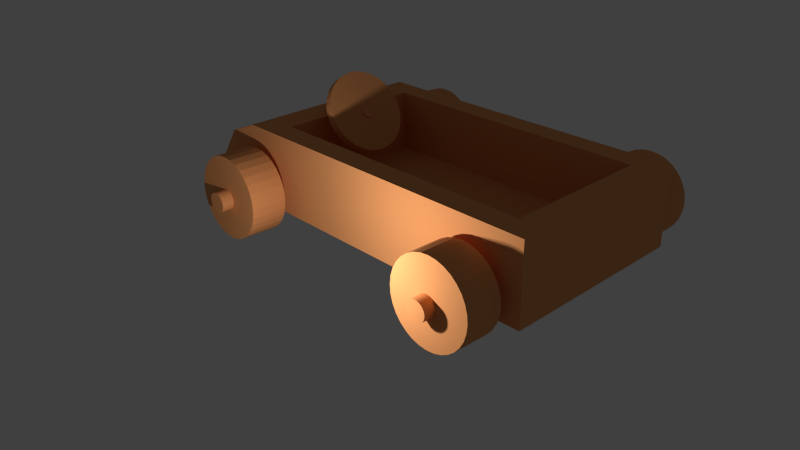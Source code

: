 # Source: car.blend  (saved by Blender 2.75.0; exported with 4.5.12 LTS)
import bpy
from mathutils import Matrix  # noqa: F401  (used for matrix-valued properties, if any)

bpy.ops.wm.read_factory_settings(use_empty=True)
scene = bpy.context.scene
scene.name = 'Scene'

# ---- collections
col_collection_1 = bpy.data.collections.new('Collection 1'); scene.collection.children.link(col_collection_1)

# ---- materials (node trees are filled in below, after node groups)
mat_un_toooon = bpy.data.materials.new('Un toooon!')
mat_un_toooon.alpha_threshold = 0.0
mat_un_toooon.use_transparent_shadow = False
mat_un_toooon.diffuse_color = (0.8, 0.3292, 0.1207, 1.0)
mat_un_toooon.specular_color = (1.0, 0.8447, 0.1017)
mat_un_toooon.roughness = 0.5
mat_un_toooon.specular_intensity = 0.0
mat_un_toooon.line_color = (0.0, 0.0, 0.0, 1.0)

# ---- material node trees

# ---- world
world_world = bpy.data.worlds.new('World'); scene.world = world_world
world_world.color = (0.05088, 0.05088, 0.05088)
world_world.use_sun_shadow = False
world_world.sun_shadow_jitter_overblur = 0.0
world_world.cycles.sampling_method = 'MANUAL'
world_world.cycles.sample_map_resolution = 256

# ---- cameras
cam_camera = bpy.data.cameras.new('Camera')
cam_camera.clip_end = 100.0
cam_camera.lens = 35.0
cam_camera.sensor_width = 32.0
cam_camera.sensor_height = 18.0
cam_camera.ortho_scale = 7.314
cam_camera.dof.focus_distance = 0.0
cam_camera.dof.aperture_fstop = 128.0

# ---- lights
light_lamp = bpy.data.lights.new('Lamp', 'POINT')
light_lamp.transmission_factor = 0.0
light_lamp.cutoff_distance = 30.0
light_lamp.energy = 422.0
light_lamp.shadow_buffer_clip_start = 1.001
light_lamp.shadow_soft_size = 0.1
light_lamp.shadow_maximum_resolution = 0.006
light_lamp.use_absolute_resolution = True
light_lamp.cycles.use_multiple_importance_sampling = False

# ---- meshes
me_cylinder_004 = bpy.data.meshes.new('Cylinder.004')
me_cylinder_004.from_pydata([(-5.921, 1.612, 3.347), (-6.802, 0.9952, 3.333), (-5.919, 1.608, 3.38), (-6.8, 0.9918, 3.366), (-5.913, 1.6, 3.412), (-6.794, 0.983, 3.398), (-5.904, 1.586, 3.441), (-6.785, 0.9694, 3.427), (-5.892, 1.568, 3.467), (-6.773, 0.9514, 3.453), (-5.877, 1.546, 3.488), (-6.758, 0.9297, 3.474), (-5.86, 1.522, 3.503), (-6.741, 0.9051, 3.489), (-5.842, 1.495, 3.512), (-6.723, 0.8785, 3.498), (-5.823, 1.468, 3.515), (-6.703, 0.8511, 3.501), (-5.803, 1.441, 3.511), (-6.684, 0.8238, 3.497), (-5.785, 1.414, 3.501), (-6.666, 0.7978, 3.487), (-5.768, 1.391, 3.484), (-6.649, 0.7739, 3.47), (-5.753, 1.37, 3.463), (-6.634, 0.7531, 3.448), (-5.741, 1.353, 3.436), (-6.622, 0.7363, 3.422), (-5.732, 1.341, 3.406), (-6.613, 0.724, 3.392), (-5.726, 1.333, 3.374), (-6.607, 0.7168, 3.36), (-5.724, 1.332, 3.341), (-6.605, 0.7148, 3.326), (-5.726, 1.335, 3.307), (-6.607, 0.7183, 3.293), (-5.732, 1.344, 3.275), (-6.613, 0.727, 3.261), (-5.741, 1.357, 3.246), (-6.622, 0.7406, 3.232), (-5.753, 1.375, 3.22), (-6.634, 0.7587, 3.206), (-5.768, 1.397, 3.2), (-6.649, 0.7804, 3.186), (-5.785, 1.422, 3.184), (-6.666, 0.805, 3.17), (-5.803, 1.448, 3.175), (-6.684, 0.8315, 3.161), (-5.823, 1.476, 3.173), (-6.703, 0.8589, 3.159), (-5.842, 1.503, 3.177), (-6.723, 0.8862, 3.162), (-5.86, 1.529, 3.187), (-6.741, 0.9123, 3.173), (-5.877, 1.553, 3.203), (-6.758, 0.9362, 3.189), (-5.892, 1.574, 3.225), (-6.773, 0.9569, 3.211), (-5.904, 1.59, 3.251), (-6.785, 0.9738, 3.237), (-5.913, 1.603, 3.281), (-6.794, 0.986, 3.267), (-5.919, 1.61, 3.313), (-6.8, 0.9933, 3.299), (-6.454, 2.343, 3.384), (-6.62, 2.232, 3.381), (-6.442, 2.321, 3.587), (-6.609, 2.21, 3.585), (-6.409, 2.267, 3.783), (-6.576, 2.156, 3.78), (-6.356, 2.183, 3.962), (-6.522, 2.072, 3.959), (-6.284, 2.071, 4.118), (-6.45, 1.96, 4.115), (-6.196, 1.936, 4.245), (-6.362, 1.825, 4.242), (-6.095, 1.784, 4.338), (-6.262, 1.673, 4.335), (-5.987, 1.619, 4.394), (-6.153, 1.508, 4.391), (-5.873, 1.449, 4.41), (-6.04, 1.338, 4.407), (-5.76, 1.28, 4.386), (-5.926, 1.169, 4.383), (-5.651, 1.118, 4.323), (-5.818, 1.007, 4.32), (-5.551, 0.9696, 4.223), (-5.717, 0.8588, 4.22), (-5.463, 0.8408, 4.09), (-5.629, 0.73, 4.087), (-5.391, 0.7362, 3.929), (-5.557, 0.6254, 3.926), (-5.337, 0.6599, 3.746), (-5.504, 0.5492, 3.743), (-5.304, 0.6149, 3.549), (-5.471, 0.5041, 3.546), (-5.293, 0.6028, 3.344), (-5.459, 0.4921, 3.342), (-5.304, 0.6242, 3.14), (-5.471, 0.5135, 3.138), (-5.337, 0.6782, 2.945), (-5.504, 0.5674, 2.943), (-5.391, 0.7627, 2.766), (-5.557, 0.6519, 2.764), (-5.463, 0.8745, 2.61), (-5.629, 0.7637, 2.608), (-5.551, 1.009, 2.483), (-5.717, 0.8985, 2.481), (-5.651, 1.162, 2.39), (-5.818, 1.051, 2.387), (-5.76, 1.326, 2.334), (-5.926, 1.216, 2.332), (-5.873, 1.497, 2.318), (-6.04, 1.386, 2.315), (-5.987, 1.666, 2.342), (-6.153, 1.555, 2.339), (-6.095, 1.828, 2.405), (-6.262, 1.717, 2.403), (-6.196, 1.976, 2.505), (-6.362, 1.865, 2.503), (-6.284, 2.105, 2.638), (-6.45, 1.994, 2.636), (-6.356, 2.209, 2.799), (-6.522, 2.099, 2.797), (-6.409, 2.286, 2.982), (-6.576, 2.175, 2.979), (-6.442, 2.331, 3.179), (-6.609, 2.22, 3.177), (-6.798, 1.046, -0.4651), (-6.798, 1.046, 0.4651), (-6.594, 1.026, -0.4651), (-6.594, 1.026, 0.4651), (-6.398, 0.9664, -0.4651), (-6.398, 0.9664, 0.4651), (-6.217, 0.8697, -0.4651), (-6.217, 0.8697, 0.4651), (-6.058, 0.7397, -0.4651), (-6.058, 0.7397, 0.4651), (-5.928, 0.5811, -0.4651), (-5.928, 0.5811, 0.4651), (-5.832, 0.4003, -0.4651), (-5.832, 0.4003, 0.4651), (-5.772, 0.2041, -0.4651), (-5.772, 0.2041, 0.4651), (-5.752, -5.254e-08, -0.4651), (-5.752, -3.89e-08, 0.4651), (-5.772, -0.2041, -0.4651), (-5.772, -0.2041, 0.4651), (-5.832, -0.4003, -0.4651), (-5.832, -0.4003, 0.4651), (-5.928, -0.5811, -0.4651), (-5.928, -0.5811, 0.4651), (-6.058, -0.7397, -0.4651), (-6.058, -0.7397, 0.4651), (-6.217, -0.8697, -0.4651), (-6.217, -0.8697, 0.4651), (-6.398, -0.9664, -0.4651), (-6.398, -0.9664, 0.4651), (-6.594, -1.026, -0.4651), (-6.594, -1.026, 0.4651), (-6.798, -1.046, -0.4651), (-6.798, -1.046, 0.4651), (-7.002, -1.026, -0.4651), (-7.002, -1.026, 0.4651), (-7.199, -0.9664, -0.4651), (-7.199, -0.9664, 0.4651), (-7.38, -0.8697, -0.4651), (-7.38, -0.8697, 0.4651), (-7.538, -0.7397, -0.4651), (-7.538, -0.7397, 0.4651), (-7.668, -0.5811, -0.4651), (-7.668, -0.5811, 0.4651), (-7.765, -0.4003, -0.4651), (-7.765, -0.4003, 0.4651), (-7.824, -0.2041, -0.4651), (-7.824, -0.2041, 0.4651), (-7.845, 8.785e-07, -0.4651), (-7.845, 8.922e-07, 0.4651), (-7.824, 0.2041, -0.4651), (-7.824, 0.2041, 0.4651), (-7.765, 0.4003, -0.4651), (-7.765, 0.4003, 0.4651), (-7.668, 0.5811, -0.4651), (-7.668, 0.5811, 0.4651), (-7.538, 0.7397, -0.4651), (-7.538, 0.7397, 0.4651), (-7.38, 0.8697, -0.4651), (-7.38, 0.8697, 0.4651), (-7.199, 0.9664, -0.4651), (-7.199, 0.9664, 0.4651), (-7.002, 1.026, -0.4651), (-7.002, 1.026, 0.4651), (-6.818, 0.2379, -0.7482), (-6.818, 0.2025, 0.8038), (-6.769, 0.2331, -0.7483), (-6.769, 0.1977, 0.8036), (-6.721, 0.2186, -0.7486), (-6.721, 0.1832, 0.8033), (-6.678, 0.1952, -0.7491), (-6.678, 0.1598, 0.8028), (-6.639, 0.1637, -0.7498), (-6.639, 0.1283, 0.8021), (-6.608, 0.1253, -0.7507), (-6.608, 0.0899, 0.8012), (-6.584, 0.0815, -0.7517), (-6.584, 0.04609, 0.8002), (-6.57, 0.03396, -0.7528), (-6.57, -0.00145, 0.7991), (-6.565, -0.01548, -0.7539), (-6.565, -0.05089, 0.798), (-6.57, -0.06492, -0.7551), (-6.57, -0.1003, 0.7968), (-6.584, -0.1125, -0.7561), (-6.584, -0.1479, 0.7958), (-6.608, -0.1563, -0.7571), (-6.608, -0.1917, 0.7948), (-6.639, -0.1947, -0.758), (-6.639, -0.2301, 0.7939), (-6.678, -0.2262, -0.7587), (-6.678, -0.2616, 0.7932), (-6.721, -0.2496, -0.7593), (-6.721, -0.285, 0.7926), (-6.769, -0.264, -0.7596), (-6.769, -0.2994, 0.7923), (-6.818, -0.2689, -0.7597), (-6.818, -0.3043, 0.7922), (-6.868, -0.264, -0.7596), (-6.868, -0.2994, 0.7923), (-6.915, -0.2496, -0.7593), (-6.915, -0.285, 0.7926), (-6.959, -0.2262, -0.7587), (-6.959, -0.2616, 0.7932), (-6.998, -0.1947, -0.758), (-6.998, -0.2301, 0.7939), (-7.029, -0.1563, -0.7571), (-7.029, -0.1917, 0.7948), (-7.053, -0.1125, -0.7561), (-7.053, -0.1479, 0.7958), (-7.067, -0.06492, -0.7551), (-7.067, -0.1003, 0.7968), (-7.072, -0.01548, -0.7539), (-7.072, -0.05089, 0.798), (-7.067, 0.03396, -0.7528), (-7.067, -0.00145, 0.7991), (-7.053, 0.0815, -0.7517), (-7.053, 0.04609, 0.8002), (-7.029, 0.1253, -0.7507), (-7.029, 0.0899, 0.8012), (-6.998, 0.1637, -0.7498), (-6.998, 0.1283, 0.8021), (-6.959, 0.1952, -0.7491), (-6.959, 0.1598, 0.8028), (-6.915, 0.2186, -0.7486), (-6.915, 0.1832, 0.8033), (-6.868, 0.2331, -0.7483), (-6.868, 0.1977, 0.8036), (-0.02015, 0.2379, -0.7482), (-0.02015, 0.2025, 0.8038), (0.02931, 0.2331, -0.7483), (0.02931, 0.1977, 0.8036), (0.07686, 0.2186, -0.7486), (0.07686, 0.1832, 0.8033), (0.1207, 0.1952, -0.7491), (0.1207, 0.1598, 0.8028), (0.1591, 0.1637, -0.7498), (0.1591, 0.1283, 0.8021), (0.1906, 0.1253, -0.7507), (0.1906, 0.0899, 0.8012), (0.214, 0.0815, -0.7517), (0.214, 0.04609, 0.8002), (0.2285, 0.03396, -0.7528), (0.2285, -0.00145, 0.7991), (0.2333, -0.01548, -0.7539), (0.2333, -0.05089, 0.798), (0.2285, -0.06492, -0.7551), (0.2285, -0.1003, 0.7968), (0.214, -0.1125, -0.7561), (0.214, -0.1479, 0.7958), (0.1906, -0.1563, -0.7571), (0.1906, -0.1917, 0.7948), (0.1591, -0.1947, -0.758), (0.1591, -0.2301, 0.7939), (0.1207, -0.2262, -0.7587), (0.1207, -0.2616, 0.7932), (0.07686, -0.2496, -0.7593), (0.07686, -0.285, 0.7926), (0.02931, -0.264, -0.7596), (0.02931, -0.2994, 0.7923), (-0.02015, -0.2689, -0.7597), (-0.02015, -0.3043, 0.7922), (-0.0696, -0.264, -0.7596), (-0.0696, -0.2994, 0.7923), (-0.1172, -0.2496, -0.7593), (-0.1172, -0.285, 0.7926), (-0.161, -0.2262, -0.7587), (-0.161, -0.2616, 0.7932), (-0.1994, -0.1947, -0.758), (-0.1994, -0.2301, 0.7939), (-0.2309, -0.1563, -0.7571), (-0.2309, -0.1917, 0.7948), (-0.2543, -0.1125, -0.7561), (-0.2543, -0.1479, 0.7958), (-0.2688, -0.06492, -0.7551), (-0.2688, -0.1003, 0.7968), (-0.2736, -0.01548, -0.7539), (-0.2736, -0.05089, 0.798), (-0.2688, 0.03396, -0.7528), (-0.2688, -0.00145, 0.7991), (-0.2543, 0.0815, -0.7517), (-0.2543, 0.04609, 0.8002), (-0.2309, 0.1253, -0.7507), (-0.2309, 0.0899, 0.8012), (-0.1994, 0.1637, -0.7498), (-0.1994, 0.1283, 0.8021), (-0.161, 0.1952, -0.7491), (-0.161, 0.1598, 0.8028), (-0.1172, 0.2186, -0.7486), (-0.1172, 0.1832, 0.8033), (-0.0696, 0.2331, -0.7483), (-0.0696, 0.1977, 0.8036), (0.0, 1.046, -0.4651), (0.0, 1.046, 0.4651), (0.2041, 1.026, -0.4651), (0.2041, 1.026, 0.4651), (0.4004, 0.9664, -0.4651), (0.4004, 0.9664, 0.4651), (0.5813, 0.8697, -0.4651), (0.5813, 0.8697, 0.4651), (0.7398, 0.7397, -0.4651), (0.7398, 0.7397, 0.4651), (0.8699, 0.5811, -0.4651), (0.8699, 0.5811, 0.4651), (0.9666, 0.4003, -0.4651), (0.9666, 0.4003, 0.4651), (1.026, 0.2041, -0.4651), (1.026, 0.2041, 0.4651), (1.046, 7.897e-08, -0.4651), (1.046, 7.897e-08, 0.4651), (1.026, -0.2041, -0.4651), (1.026, -0.2041, 0.4651), (0.9666, -0.4003, -0.4651), (0.9666, -0.4003, 0.4651), (0.8699, -0.5811, -0.4651), (0.8699, -0.5811, 0.4651), (0.7398, -0.7397, -0.4651), (0.7398, -0.7397, 0.4651), (0.5813, -0.8697, -0.4651), (0.5813, -0.8697, 0.4651), (0.4004, -0.9664, -0.4651), (0.4004, -0.9664, 0.4651), (0.2041, -1.026, -0.4651), (0.2041, -1.026, 0.4651), (-3.409e-07, -1.046, -0.4651), (-3.409e-07, -1.046, 0.4651), (-0.2041, -1.026, -0.4651), (-0.2041, -1.026, 0.4651), (-0.4004, -0.9664, -0.4651), (-0.4004, -0.9664, 0.4651), (-0.5813, -0.8697, -0.4651), (-0.5813, -0.8697, 0.4651), (-0.7398, -0.7397, -0.4651), (-0.7398, -0.7397, 0.4651), (-0.8699, -0.5811, -0.4651), (-0.8699, -0.5811, 0.4651), (-0.9666, -0.4003, -0.4651), (-0.9666, -0.4003, 0.4651), (-1.026, -0.2041, -0.4651), (-1.026, -0.2041, 0.4651), (-1.046, 1.01e-06, -0.4651), (-1.046, 1.01e-06, 0.4651), (-1.026, 0.2041, -0.4651), (-1.026, 0.2041, 0.4651), (-0.9666, 0.4003, -0.4651), (-0.9666, 0.4003, 0.4651), (-0.8699, 0.5811, -0.4651), (-0.8699, 0.5811, 0.4651), (-0.7398, 0.7397, -0.4651), (-0.7398, 0.7397, 0.4651), (-0.5813, 0.8697, -0.4651), (-0.5813, 0.8697, 0.4651), (-0.4004, 0.9664, -0.4651), (-0.4004, 0.9664, 0.4651), (-0.2041, 1.026, -0.4651), (-0.2041, 1.026, 0.4651), (2.19e-07, 0.8966, 6.084), (2.77e-07, 0.8966, 7.014), (0.2041, 0.8765, 6.084), (0.2041, 0.8765, 7.014), (0.4004, 0.817, 6.084), (0.4004, 0.817, 7.014), (0.5813, 0.7203, 6.084), (0.5813, 0.7203, 7.014), (0.7398, 0.5902, 6.084), (0.7398, 0.5902, 7.014), (0.8699, 0.4317, 6.084), (0.8699, 0.4317, 7.014), (0.9666, 0.2509, 6.084), (0.9666, 0.2509, 7.014), (1.026, 0.05465, 6.084), (1.026, 0.05465, 7.014), (1.046, -0.1494, 6.084), (1.046, -0.1494, 7.014), (1.026, -0.3535, 6.084), (1.026, -0.3535, 7.014), (0.9666, -0.5497, 6.084), (0.9666, -0.5497, 7.014), (0.8699, -0.7306, 6.084), (0.8699, -0.7306, 7.014), (0.7398, -0.8891, 6.084), (0.7398, -0.8891, 7.014), (0.5813, -1.019, 6.084), (0.5813, -1.019, 7.014), (0.4004, -1.116, 6.084), (0.4004, -1.116, 7.014), (0.2041, -1.175, 6.084), (0.2041, -1.175, 7.014), (-1.19e-07, -1.195, 6.084), (-6.098e-08, -1.195, 7.014), (-0.2041, -1.175, 6.084), (-0.2041, -1.175, 7.014), (-0.4004, -1.116, 6.084), (-0.4004, -1.116, 7.014), (-0.5813, -1.019, 6.084), (-0.5813, -1.019, 7.014), (-0.7398, -0.8891, 6.084), (-0.7398, -0.8891, 7.014), (-0.8699, -0.7306, 6.084), (-0.8699, -0.7306, 7.014), (-0.9666, -0.5497, 6.084), (-0.9666, -0.5497, 7.014), (-1.026, -0.3535, 6.084), (-1.026, -0.3535, 7.014), (-1.046, -0.1494, 6.084), (-1.046, -0.1494, 7.014), (-1.026, 0.05466, 6.084), (-1.026, 0.05466, 7.014), (-0.9666, 0.2509, 6.084), (-0.9666, 0.2509, 7.014), (-0.8699, 0.4317, 6.084), (-0.8699, 0.4317, 7.014), (-0.7398, 0.5902, 6.084), (-0.7398, 0.5902, 7.014), (-0.5813, 0.7203, 6.084), (-0.5813, 0.7203, 7.014), (-0.4004, 0.817, 6.084), (-0.4004, 0.817, 7.014), (-0.2041, 0.8765, 6.084), (-0.2041, 0.8765, 7.014), (-0.02015, 0.08924, 5.769), (-0.02015, 0.05383, 7.321), (0.02931, 0.08437, 5.769), (0.02931, 0.04896, 7.321), (0.07686, 0.06995, 5.769), (0.07686, 0.03454, 7.321), (0.1207, 0.04653, 5.768), (0.1207, 0.01112, 7.32), (0.1591, 0.01501, 5.768), (0.1591, -0.02039, 7.32), (0.1906, -0.02339, 5.767), (0.1906, -0.0588, 7.319), (0.214, -0.0672, 5.766), (0.214, -0.1026, 7.318), (0.2285, -0.1147, 5.765), (0.2285, -0.1501, 7.317), (0.2333, -0.1642, 5.764), (0.2333, -0.1996, 7.315), (0.2285, -0.2136, 5.762), (0.2285, -0.249, 7.314), (0.214, -0.2612, 5.761), (0.214, -0.2966, 7.313), (0.1906, -0.305, 5.76), (0.1906, -0.3404, 7.312), (0.1591, -0.3434, 5.759), (0.1591, -0.3788, 7.311), (0.1207, -0.3749, 5.759), (0.1207, -0.4103, 7.311), (0.07686, -0.3983, 5.758), (0.07686, -0.4337, 7.31), (0.02931, -0.4127, 5.758), (0.02931, -0.4481, 7.31), (-0.02015, -0.4176, 5.758), (-0.02015, -0.453, 7.31), (-0.0696, -0.4127, 5.758), (-0.0696, -0.4481, 7.31), (-0.1172, -0.3983, 5.758), (-0.1172, -0.4337, 7.31), (-0.161, -0.3749, 5.759), (-0.161, -0.4103, 7.311), (-0.1994, -0.3434, 5.759), (-0.1994, -0.3788, 7.311), (-0.2309, -0.305, 5.76), (-0.2309, -0.3404, 7.312), (-0.2543, -0.2612, 5.761), (-0.2543, -0.2966, 7.313), (-0.2688, -0.2136, 5.762), (-0.2688, -0.249, 7.314), (-0.2736, -0.1642, 5.764), (-0.2736, -0.1996, 7.315), (-0.2688, -0.1147, 5.765), (-0.2688, -0.1501, 7.317), (-0.2543, -0.0672, 5.766), (-0.2543, -0.1026, 7.318), (-0.2309, -0.02339, 5.767), (-0.2309, -0.0588, 7.319), (-0.1994, 0.01501, 5.768), (-0.1994, -0.02039, 7.32), (-0.161, 0.04653, 5.768), (-0.161, 0.01112, 7.32), (-0.1171, 0.06995, 5.769), (-0.1171, 0.03454, 7.321), (-0.0696, 0.08437, 5.769), (-0.0696, 0.04896, 7.321), (-6.818, 0.08924, 5.769), (-6.818, 0.05383, 7.321), (-6.769, 0.08437, 5.769), (-6.769, 0.04896, 7.321), (-6.721, 0.06995, 5.769), (-6.721, 0.03454, 7.321), (-6.678, 0.04653, 5.768), (-6.678, 0.01112, 7.32), (-6.639, 0.01501, 5.768), (-6.639, -0.02039, 7.32), (-6.608, -0.02339, 5.767), (-6.608, -0.0588, 7.319), (-6.584, -0.0672, 5.766), (-6.584, -0.1026, 7.318), (-6.57, -0.1147, 5.765), (-6.57, -0.1501, 7.317), (-6.565, -0.1642, 5.764), (-6.565, -0.1996, 7.315), (-6.57, -0.2136, 5.762), (-6.57, -0.249, 7.314), (-6.584, -0.2612, 5.761), (-6.584, -0.2966, 7.313), (-6.608, -0.305, 5.76), (-6.608, -0.3404, 7.312), (-6.639, -0.3434, 5.759), (-6.639, -0.3788, 7.311), (-6.678, -0.3749, 5.759), (-6.678, -0.4103, 7.311), (-6.721, -0.3983, 5.758), (-6.721, -0.4337, 7.31), (-6.769, -0.4127, 5.758), (-6.769, -0.4481, 7.31), (-6.818, -0.4176, 5.758), (-6.818, -0.453, 7.31), (-6.868, -0.4127, 5.758), (-6.868, -0.4481, 7.31), (-6.915, -0.3983, 5.758), (-6.915, -0.4337, 7.31), (-6.959, -0.3749, 5.759), (-6.959, -0.4103, 7.311), (-6.998, -0.3434, 5.759), (-6.998, -0.3788, 7.311), (-7.029, -0.305, 5.76), (-7.029, -0.3404, 7.312), (-7.053, -0.2612, 5.761), (-7.053, -0.2966, 7.313), (-7.067, -0.2136, 5.762), (-7.067, -0.249, 7.314), (-7.072, -0.1642, 5.764), (-7.072, -0.1996, 7.315), (-7.067, -0.1147, 5.765), (-7.067, -0.1501, 7.317), (-7.053, -0.0672, 5.766), (-7.053, -0.1026, 7.318), (-7.029, -0.02339, 5.767), (-7.029, -0.0588, 7.319), (-6.998, 0.01501, 5.768), (-6.998, -0.02039, 7.32), (-6.959, 0.04653, 5.768), (-6.959, 0.01112, 7.32), (-6.915, 0.06995, 5.769), (-6.915, 0.03454, 7.321), (-6.868, 0.08437, 5.769), (-6.868, 0.04896, 7.321), (-6.798, 0.8966, 6.084), (-6.798, 0.8966, 7.014), (-6.594, 0.8765, 6.084), (-6.594, 0.8765, 7.014), (-6.398, 0.817, 6.084), (-6.398, 0.817, 7.014), (-6.217, 0.7203, 6.084), (-6.217, 0.7203, 7.014), (-6.058, 0.5902, 6.084), (-6.058, 0.5902, 7.014), (-5.928, 0.4317, 6.084), (-5.928, 0.4317, 7.014), (-5.832, 0.2509, 6.084), (-5.832, 0.2509, 7.014), (-5.772, 0.05465, 6.084), (-5.772, 0.05465, 7.014), (-5.752, -0.1494, 6.084), (-5.752, -0.1494, 7.014), (-5.772, -0.3535, 6.084), (-5.772, -0.3535, 7.014), (-5.832, -0.5497, 6.084), (-5.832, -0.5497, 7.014), (-5.928, -0.7306, 6.084), (-5.928, -0.7306, 7.014), (-6.058, -0.8891, 6.084), (-6.058, -0.8891, 7.014), (-6.217, -1.019, 6.084), (-6.217, -1.019, 7.014), (-6.398, -1.116, 6.084), (-6.398, -1.116, 7.014), (-6.594, -1.175, 6.084), (-6.594, -1.175, 7.014), (-6.798, -1.195, 6.084), (-6.798, -1.195, 7.014), (-7.002, -1.175, 6.084), (-7.002, -1.175, 7.014), (-7.199, -1.116, 6.084), (-7.199, -1.116, 7.014), (-7.38, -1.019, 6.084), (-7.38, -1.019, 7.014), (-7.538, -0.8891, 6.084), (-7.538, -0.8891, 7.014), (-7.668, -0.7306, 6.084), (-7.668, -0.7306, 7.014), (-7.765, -0.5497, 6.084), (-7.765, -0.5497, 7.014), (-7.824, -0.3535, 6.084), (-7.824, -0.3535, 7.014), (-7.845, -0.1494, 6.084), (-7.845, -0.1494, 7.014), (-7.824, 0.05466, 6.084), (-7.824, 0.05466, 7.014), (-7.765, 0.2509, 6.084), (-7.765, 0.2509, 7.014), (-7.668, 0.4317, 6.084), (-7.668, 0.4317, 7.014), (-7.538, 0.5902, 6.084), (-7.538, 0.5902, 7.014), (-7.38, 0.7203, 6.084), (-7.38, 0.7203, 7.014), (-7.199, 0.817, 6.084), (-7.199, 0.817, 7.014), (-7.002, 0.8765, 6.084), (-7.002, 0.8765, 7.014), (1.259, -0.7267, 5.748), (1.259, -0.613, 0.7634), (-8.19, -0.613, 0.7634), (-8.19, -0.7267, 5.748), (0.6269, 1.286, 5.201), (0.6269, 1.373, 1.402), (-6.569, 1.373, 1.402), (-6.569, 1.286, 5.201), (1.259, 1.273, 5.794), (1.259, 1.387, 0.809), (-7.366, 1.273, 5.794), (-7.366, 1.387, 0.809), (0.6269, -0.2749, 5.166), (0.6269, -0.1882, 1.366), (-6.569, -0.2749, 5.166), (-6.569, -0.1882, 1.366), (-8.776, 0.227, 0.7825), (-8.776, 0.1133, 5.767), (-8.229, 1.031, 0.8009), (-8.229, 0.9172, 5.786)], [], [(0, 1, 3, 2), (2, 3, 5, 4), (4, 5, 7, 6), (6, 7, 9, 8), (8, 9, 11, 10), (10, 11, 13, 12), (12, 13, 15, 14), (14, 15, 17, 16), (16, 17, 19, 18), (18, 19, 21, 20), (20, 21, 23, 22), (22, 23, 25, 24), (24, 25, 27, 26), (26, 27, 29, 28), (28, 29, 31, 30), (30, 31, 33, 32), (32, 33, 35, 34), (34, 35, 37, 36), (36, 37, 39, 38), (38, 39, 41, 40), (40, 41, 43, 42), (42, 43, 45, 44), (44, 45, 47, 46), (46, 47, 49, 48), (48, 49, 51, 50), (50, 51, 53, 52), (52, 53, 55, 54), (54, 55, 57, 56), (56, 57, 59, 58), (58, 59, 61, 60), (3, 1, 63, 61, 59, 57, 55, 53, 51, 49, 47, 45, 43, 41, 39, 37, 35, 33, 31, 29, 27, 25, 23, 21, 19, 17, 15, 13, 11, 9, 7, 5), (62, 63, 1, 0), (60, 61, 63, 62), (0, 2, 4, 6, 8, 10, 12, 14, 16, 18, 20, 22, 24, 26, 28, 30, 32, 34, 36, 38, 40, 42, 44, 46, 48, 50, 52, 54, 56, 58, 60, 62), (64, 65, 67, 66), (66, 67, 69, 68), (68, 69, 71, 70), (70, 71, 73, 72), (72, 73, 75, 74), (74, 75, 77, 76), (76, 77, 79, 78), (78, 79, 81, 80), (80, 81, 83, 82), (82, 83, 85, 84), (84, 85, 87, 86), (86, 87, 89, 88), (88, 89, 91, 90), (90, 91, 93, 92), (92, 93, 95, 94), (94, 95, 97, 96), (96, 97, 99, 98), (98, 99, 101, 100), (100, 101, 103, 102), (102, 103, 105, 104), (104, 105, 107, 106), (106, 107, 109, 108), (108, 109, 111, 110), (110, 111, 113, 112), (112, 113, 115, 114), (114, 115, 117, 116), (116, 117, 119, 118), (118, 119, 121, 120), (120, 121, 123, 122), (122, 123, 125, 124), (67, 65, 127, 125, 123, 121, 119, 117, 115, 113, 111, 109, 107, 105, 103, 101, 99, 97, 95, 93, 91, 89, 87, 85, 83, 81, 79, 77, 75, 73, 71, 69), (126, 127, 65, 64), (124, 125, 127, 126), (64, 66, 68, 70, 72, 74, 76, 78, 80, 82, 84, 86, 88, 90, 92, 94, 96, 98, 100, 102, 104, 106, 108, 110, 112, 114, 116, 118, 120, 122, 124, 126), (128, 129, 131, 130), (130, 131, 133, 132), (132, 133, 135, 134), (134, 135, 137, 136), (136, 137, 139, 138), (138, 139, 141, 140), (140, 141, 143, 142), (142, 143, 145, 144), (144, 145, 147, 146), (146, 147, 149, 148), (148, 149, 151, 150), (150, 151, 153, 152), (152, 153, 155, 154), (154, 155, 157, 156), (156, 157, 159, 158), (158, 159, 161, 160), (160, 161, 163, 162), (162, 163, 165, 164), (164, 165, 167, 166), (166, 167, 169, 168), (168, 169, 171, 170), (170, 171, 173, 172), (172, 173, 175, 174), (174, 175, 177, 176), (176, 177, 179, 178), (178, 179, 181, 180), (180, 181, 183, 182), (182, 183, 185, 184), (184, 185, 187, 186), (186, 187, 189, 188), (131, 129, 191, 189, 187, 185, 183, 181, 179, 177, 175, 173, 171, 169, 167, 165, 163, 161, 159, 157, 155, 153, 151, 149, 147, 145, 143, 141, 139, 137, 135, 133), (190, 191, 129, 128), (188, 189, 191, 190), (128, 130, 132, 134, 136, 138, 140, 142, 144, 146, 148, 150, 152, 154, 156, 158, 160, 162, 164, 166, 168, 170, 172, 174, 176, 178, 180, 182, 184, 186, 188, 190), (192, 193, 195, 194), (194, 195, 197, 196), (196, 197, 199, 198), (198, 199, 201, 200), (200, 201, 203, 202), (202, 203, 205, 204), (204, 205, 207, 206), (206, 207, 209, 208), (208, 209, 211, 210), (210, 211, 213, 212), (212, 213, 215, 214), (214, 215, 217, 216), (216, 217, 219, 218), (218, 219, 221, 220), (220, 221, 223, 222), (222, 223, 225, 224), (224, 225, 227, 226), (226, 227, 229, 228), (228, 229, 231, 230), (230, 231, 233, 232), (232, 233, 235, 234), (234, 235, 237, 236), (236, 237, 239, 238), (238, 239, 241, 240), (240, 241, 243, 242), (242, 243, 245, 244), (244, 245, 247, 246), (246, 247, 249, 248), (248, 249, 251, 250), (250, 251, 253, 252), (195, 193, 255, 253, 251, 249, 247, 245, 243, 241, 239, 237, 235, 233, 231, 229, 227, 225, 223, 221, 219, 217, 215, 213, 211, 209, 207, 205, 203, 201, 199, 197), (254, 255, 193, 192), (252, 253, 255, 254), (192, 194, 196, 198, 200, 202, 204, 206, 208, 210, 212, 214, 216, 218, 220, 222, 224, 226, 228, 230, 232, 234, 236, 238, 240, 242, 244, 246, 248, 250, 252, 254), (256, 257, 259, 258), (258, 259, 261, 260), (260, 261, 263, 262), (262, 263, 265, 264), (264, 265, 267, 266), (266, 267, 269, 268), (268, 269, 271, 270), (270, 271, 273, 272), (272, 273, 275, 274), (274, 275, 277, 276), (276, 277, 279, 278), (278, 279, 281, 280), (280, 281, 283, 282), (282, 283, 285, 284), (284, 285, 287, 286), (286, 287, 289, 288), (288, 289, 291, 290), (290, 291, 293, 292), (292, 293, 295, 294), (294, 295, 297, 296), (296, 297, 299, 298), (298, 299, 301, 300), (300, 301, 303, 302), (302, 303, 305, 304), (304, 305, 307, 306), (306, 307, 309, 308), (308, 309, 311, 310), (310, 311, 313, 312), (312, 313, 315, 314), (314, 315, 317, 316), (259, 257, 319, 317, 315, 313, 311, 309, 307, 305, 303, 301, 299, 297, 295, 293, 291, 289, 287, 285, 283, 281, 279, 277, 275, 273, 271, 269, 267, 265, 263, 261), (318, 319, 257, 256), (316, 317, 319, 318), (256, 258, 260, 262, 264, 266, 268, 270, 272, 274, 276, 278, 280, 282, 284, 286, 288, 290, 292, 294, 296, 298, 300, 302, 304, 306, 308, 310, 312, 314, 316, 318), (320, 321, 323, 322), (322, 323, 325, 324), (324, 325, 327, 326), (326, 327, 329, 328), (328, 329, 331, 330), (330, 331, 333, 332), (332, 333, 335, 334), (334, 335, 337, 336), (336, 337, 339, 338), (338, 339, 341, 340), (340, 341, 343, 342), (342, 343, 345, 344), (344, 345, 347, 346), (346, 347, 349, 348), (348, 349, 351, 350), (350, 351, 353, 352), (352, 353, 355, 354), (354, 355, 357, 356), (356, 357, 359, 358), (358, 359, 361, 360), (360, 361, 363, 362), (362, 363, 365, 364), (364, 365, 367, 366), (366, 367, 369, 368), (368, 369, 371, 370), (370, 371, 373, 372), (372, 373, 375, 374), (374, 375, 377, 376), (376, 377, 379, 378), (378, 379, 381, 380), (323, 321, 383, 381, 379, 377, 375, 373, 371, 369, 367, 365, 363, 361, 359, 357, 355, 353, 351, 349, 347, 345, 343, 341, 339, 337, 335, 333, 331, 329, 327, 325), (382, 383, 321, 320), (380, 381, 383, 382), (320, 322, 324, 326, 328, 330, 332, 334, 336, 338, 340, 342, 344, 346, 348, 350, 352, 354, 356, 358, 360, 362, 364, 366, 368, 370, 372, 374, 376, 378, 380, 382), (384, 385, 387, 386), (386, 387, 389, 388), (388, 389, 391, 390), (390, 391, 393, 392), (392, 393, 395, 394), (394, 395, 397, 396), (396, 397, 399, 398), (398, 399, 401, 400), (400, 401, 403, 402), (402, 403, 405, 404), (404, 405, 407, 406), (406, 407, 409, 408), (408, 409, 411, 410), (410, 411, 413, 412), (412, 413, 415, 414), (414, 415, 417, 416), (416, 417, 419, 418), (418, 419, 421, 420), (420, 421, 423, 422), (422, 423, 425, 424), (424, 425, 427, 426), (426, 427, 429, 428), (428, 429, 431, 430), (430, 431, 433, 432), (432, 433, 435, 434), (434, 435, 437, 436), (436, 437, 439, 438), (438, 439, 441, 440), (440, 441, 443, 442), (442, 443, 445, 444), (387, 385, 447, 445, 443, 441, 439, 437, 435, 433, 431, 429, 427, 425, 423, 421, 419, 417, 415, 413, 411, 409, 407, 405, 403, 401, 399, 397, 395, 393, 391, 389), (446, 447, 385, 384), (444, 445, 447, 446), (384, 386, 388, 390, 392, 394, 396, 398, 400, 402, 404, 406, 408, 410, 412, 414, 416, 418, 420, 422, 424, 426, 428, 430, 432, 434, 436, 438, 440, 442, 444, 446), (448, 449, 451, 450), (450, 451, 453, 452), (452, 453, 455, 454), (454, 455, 457, 456), (456, 457, 459, 458), (458, 459, 461, 460), (460, 461, 463, 462), (462, 463, 465, 464), (464, 465, 467, 466), (466, 467, 469, 468), (468, 469, 471, 470), (470, 471, 473, 472), (472, 473, 475, 474), (474, 475, 477, 476), (476, 477, 479, 478), (478, 479, 481, 480), (480, 481, 483, 482), (482, 483, 485, 484), (484, 485, 487, 486), (486, 487, 489, 488), (488, 489, 491, 490), (490, 491, 493, 492), (492, 493, 495, 494), (494, 495, 497, 496), (496, 497, 499, 498), (498, 499, 501, 500), (500, 501, 503, 502), (502, 503, 505, 504), (504, 505, 507, 506), (506, 507, 509, 508), (451, 449, 511, 509, 507, 505, 503, 501, 499, 497, 495, 493, 491, 489, 487, 485, 483, 481, 479, 477, 475, 473, 471, 469, 467, 465, 463, 461, 459, 457, 455, 453), (510, 511, 449, 448), (508, 509, 511, 510), (448, 450, 452, 454, 456, 458, 460, 462, 464, 466, 468, 470, 472, 474, 476, 478, 480, 482, 484, 486, 488, 490, 492, 494, 496, 498, 500, 502, 504, 506, 508, 510), (512, 513, 515, 514), (514, 515, 517, 516), (516, 517, 519, 518), (518, 519, 521, 520), (520, 521, 523, 522), (522, 523, 525, 524), (524, 525, 527, 526), (526, 527, 529, 528), (528, 529, 531, 530), (530, 531, 533, 532), (532, 533, 535, 534), (534, 535, 537, 536), (536, 537, 539, 538), (538, 539, 541, 540), (540, 541, 543, 542), (542, 543, 545, 544), (544, 545, 547, 546), (546, 547, 549, 548), (548, 549, 551, 550), (550, 551, 553, 552), (552, 553, 555, 554), (554, 555, 557, 556), (556, 557, 559, 558), (558, 559, 561, 560), (560, 561, 563, 562), (562, 563, 565, 564), (564, 565, 567, 566), (566, 567, 569, 568), (568, 569, 571, 570), (570, 571, 573, 572), (515, 513, 575, 573, 571, 569, 567, 565, 563, 561, 559, 557, 555, 553, 551, 549, 547, 545, 543, 541, 539, 537, 535, 533, 531, 529, 527, 525, 523, 521, 519, 517), (574, 575, 513, 512), (572, 573, 575, 574), (512, 514, 516, 518, 520, 522, 524, 526, 528, 530, 532, 534, 536, 538, 540, 542, 544, 546, 548, 550, 552, 554, 556, 558, 560, 562, 564, 566, 568, 570, 572, 574), (576, 577, 579, 578), (578, 579, 581, 580), (580, 581, 583, 582), (582, 583, 585, 584), (584, 585, 587, 586), (586, 587, 589, 588), (588, 589, 591, 590), (590, 591, 593, 592), (592, 593, 595, 594), (594, 595, 597, 596), (596, 597, 599, 598), (598, 599, 601, 600), (600, 601, 603, 602), (602, 603, 605, 604), (604, 605, 607, 606), (606, 607, 609, 608), (608, 609, 611, 610), (610, 611, 613, 612), (612, 613, 615, 614), (614, 615, 617, 616), (616, 617, 619, 618), (618, 619, 621, 620), (620, 621, 623, 622), (622, 623, 625, 624), (624, 625, 627, 626), (626, 627, 629, 628), (628, 629, 631, 630), (630, 631, 633, 632), (632, 633, 635, 634), (634, 635, 637, 636), (579, 577, 639, 637, 635, 633, 631, 629, 627, 625, 623, 621, 619, 617, 615, 613, 611, 609, 607, 605, 603, 601, 599, 597, 595, 593, 591, 589, 587, 585, 583, 581), (638, 639, 577, 576), (636, 637, 639, 638), (576, 578, 580, 582, 584, 586, 588, 590, 592, 594, 596, 598, 600, 602, 604, 606, 608, 610, 612, 614, 616, 618, 620, 622, 624, 626, 628, 630, 632, 634, 636, 638), (640, 643, 642, 641), (646, 655, 653, 645), (640, 641, 649, 648), (641, 642, 656, 658, 651, 649), (658, 659, 650, 651), (648, 650, 659, 657, 643, 640), (644, 648, 649, 645), (647, 650, 648, 644), (645, 649, 651, 646), (646, 651, 650, 647), (652, 653, 655, 654), (645, 653, 652, 644), (647, 654, 655, 646), (644, 652, 654, 647), (642, 643, 657, 656), (656, 657, 659, 658)])
_uv = me_cylinder_004.uv_layers.new(name='UVMap')
_uv.uv.foreach_set('vector', [0.331, 0.7017, 0.07584, 0.6976, 0.07639, 0.7072, 0.3315, 0.7113, 0.3315, 0.7113, 0.07639, 0.7072, 0.078, 0.7165, 0.3331, 0.7206, 0.3331, 0.7206, 0.078, 0.7165, 0.08063, 0.725, 0.3357, 0.729, 0.3357, 0.8245, 0.08063, 0.6459, 0.08417, 0.6407, 0.3393, 0.8193, 0.3393, 0.8193, 0.08417, 0.6407, 0.08848, 0.6344, 0.3436, 0.813, 0.3436, 0.813, 0.08848, 0.6344, 0.09339, 0.6273, 0.3485, 0.8059, 0.3485, 0.8059, 0.09339, 0.6273, 0.09873, 0.6196, 0.3538, 0.7982, 0.3538, 0.7982, 0.09873, 0.6196, 0.1043, 0.6117, 0.3594, 0.7903, 0.3594, 0.7903, 0.1043, 0.6117, 0.1098, 0.6038, 0.3649, 0.7824, 0.3649, 0.7824, 0.1098, 0.6038, 0.1152, 0.5962, 0.3703, 0.7748, 0.3703, 0.7748, 0.1152, 0.5962, 0.1201, 0.5893, 0.3752, 0.7679, 0.3752, 0.7679, 0.1201, 0.5893, 0.1244, 0.5833, 0.3795, 0.7619, 0.3795, 0.7351, 0.1244, 0.7311, 0.1279, 0.7234, 0.383, 0.7275, 0.383, 0.7275, 0.1279, 0.7234, 0.1305, 0.7148, 0.3857, 0.7189, 0.3857, 0.7189, 0.1305, 0.7148, 0.1322, 0.7054, 0.3873, 0.7095, 0.3873, 0.7095, 0.1322, 0.7054, 0.1327, 0.6957, 0.3878, 0.6998, 0.3878, 0.6998, 0.1327, 0.6957, 0.1322, 0.6861, 0.3873, 0.6902, 0.3873, 0.6902, 0.1322, 0.6861, 0.1305, 0.6768, 0.3857, 0.6809, 0.3857, 0.6809, 0.1305, 0.6768, 0.1279, 0.6684, 0.383, 0.6724, 0.383, 0.7583, 0.1279, 0.5797, 0.1244, 0.5849, 0.3795, 0.7635, 0.3795, 0.7635, 0.1244, 0.5849, 0.1201, 0.5912, 0.3752, 0.7698, 0.3752, 0.7698, 0.1201, 0.5912, 0.1152, 0.5983, 0.3703, 0.7769, 0.3703, 0.7769, 0.1152, 0.5983, 0.1098, 0.606, 0.3649, 0.7846, 0.3649, 0.7846, 0.1098, 0.606, 0.1043, 0.614, 0.3594, 0.7925, 0.3594, 0.7925, 0.1043, 0.614, 0.09873, 0.6218, 0.3538, 0.8004, 0.3538, 0.8004, 0.09873, 0.6218, 0.09339, 0.6294, 0.3485, 0.808, 0.3485, 0.808, 0.09339, 0.6294, 0.08848, 0.6363, 0.3436, 0.8149, 0.3436, 0.8149, 0.08848, 0.6363, 0.08417, 0.6423, 0.3393, 0.8209, 0.3393, 0.6664, 0.08417, 0.6623, 0.08063, 0.6699, 0.3357, 0.674, 0.3357, 0.674, 0.08063, 0.6699, 0.078, 0.6786, 0.3331, 0.6826, 0.2808, 0.7072, 0.2818, 0.6976, 0.2812, 0.6879, 0.2791, 0.6786, 0.2756, 0.6699, 0.2707, 0.6623, 0.2647, 0.656, 0.2578, 0.6512, 0.2502, 0.6482, 0.2423, 0.6471, 0.2344, 0.6479, 0.2267, 0.6505, 0.2196, 0.6549, 0.2133, 0.661, 0.2081, 0.6684, 0.2041, 0.6768, 0.2016, 0.6861, 0.2006, 0.6957, 0.2011, 0.7054, 0.2032, 0.7148, 0.2068, 0.7234, 0.2117, 0.7311, 0.2177, 0.7374, 0.2246, 0.7421, 0.2322, 0.7451, 0.24, 0.7462, 0.248, 0.7455, 0.2557, 0.7428, 0.2628, 0.7384, 0.2691, 0.7324, 0.2743, 0.725, 0.2783, 0.7165, 0.3315, 0.692, 0.07639, 0.6879, 0.07584, 0.6976, 0.331, 0.7017, 0.3331, 0.6826, 0.078, 0.6786, 0.07639, 0.6879, 0.3315, 0.692, 0.4604, 0.7017, 0.4594, 0.7113, 0.4568, 0.7206, 0.4529, 0.729, 0.4477, 0.7364, 0.4414, 0.7425, 0.4343, 0.7469, 0.4266, 0.7495, 0.4186, 0.7503, 0.4107, 0.7492, 0.4032, 0.7462, 0.3963, 0.7414, 0.3903, 0.7351, 0.3854, 0.7275, 0.3818, 0.7189, 0.3797, 0.7095, 0.3792, 0.6998, 0.3802, 0.6902, 0.3827, 0.6809, 0.3866, 0.6724, 0.3919, 0.665, 0.3982, 0.659, 0.4053, 0.6546, 0.413, 0.652, 0.4209, 0.6512, 0.4288, 0.6523, 0.4363, 0.6553, 0.4433, 0.66, 0.4493, 0.6664, 0.4542, 0.674, 0.4577, 0.6826, 0.4598, 0.692, 0.1766, 0.7123, 0.1285, 0.7116, 0.1318, 0.7706, 0.1799, 0.7713, 0.1799, 0.7713, 0.1318, 0.7706, 0.1413, 0.8271, 0.1894, 0.8278, 0.1894, 0.8278, 0.1413, 0.8271, 0.1568, 0.8789, 0.205, 0.8797, 0.205, 0.4181, 0.1568, 0.3861, 0.1777, 0.3537, 0.2259, 0.3858, 0.2259, 0.3858, 0.1777, 0.3537, 0.2032, 0.3146, 0.2513, 0.3467, 0.2513, 0.3467, 0.2032, 0.3146, 0.2322, 0.2705, 0.2804, 0.3025, 0.2804, 0.3025, 0.2322, 0.2705, 0.2638, 0.2228, 0.3119, 0.2549, 0.3119, 0.8341, 0.2638, 0.802, 0.2965, 0.7527, 0.3447, 0.7848, 0.3447, 0.7848, 0.2965, 0.7527, 0.3293, 0.7037, 0.3774, 0.7358, 0.3774, 0.7358, 0.3293, 0.7037, 0.3608, 0.6568, 0.4089, 0.6889, 0.4089, 0.6889, 0.3608, 0.6568, 0.3899, 0.6139, 0.438, 0.646, 0.438, 0.646, 0.3899, 0.6139, 0.4153, 0.5766, 0.4635, 0.6087, 0.4635, 0.3375, 0.4153, 0.3368, 0.4362, 0.2902, 0.4843, 0.2909, 0.4843, 0.2909, 0.4362, 0.2902, 0.4518, 0.2373, 0.4999, 0.238, -0.07932, 0.8172, -0.1274, 0.8165, -0.1179, 0.7593, -0.06976, 0.76, -0.06976, 0.76, -0.1179, 0.7593, -0.1147, 0.7001, -0.06653, 0.7008, -0.06653, 0.7008, -0.1147, 0.7001, -0.1179, 0.6411, -0.06976, 0.6419, -0.06976, 0.6419, -0.1179, 0.6411, -0.1274, 0.5846, -0.07932, 0.5854, -0.07932, 0.5854, -0.1274, 0.5846, -0.143, 0.5328, -0.09485, 0.5335, 0.4843, 0.5861, 0.4362, 0.554, 0.4153, 0.5864, 0.4635, 0.6185, 0.4635, 0.6185, 0.4153, 0.5864, 0.3899, 0.6254, 0.438, 0.6575, 0.438, 0.6575, 0.3899, 0.6254, 0.3608, 0.6696, 0.4089, 0.7017, 0.4089, 0.7017, 0.3608, 0.6696, 0.3293, 0.7173, 0.3774, 0.7493, 0.3774, 0.7493, 0.3293, 0.7173, 0.2965, 0.7665, 0.3447, 0.7986, 0.3447, 0.7986, 0.2965, 0.7665, 0.2638, 0.8156, 0.3119, 0.8476, 0.3119, 0.8476, 0.2638, 0.8156, 0.2322, 0.8624, 0.2804, 0.8945, 0.2804, 0.3153, 0.2322, 0.2832, 0.2032, 0.3261, 0.2513, 0.3582, 0.2513, 0.3582, 0.2032, 0.3261, 0.1777, 0.3635, 0.2259, 0.3955, 0.2259, 0.4965, 0.1777, 0.4957, 0.1568, 0.5423, 0.205, 0.5431, 0.205, 0.5431, 0.1568, 0.5423, 0.1413, 0.5952, 0.1894, 0.596, 0.2603, 0.9198, 0.2159, 0.8987, 0.1764, 0.8692, 0.1434, 0.8326, 0.1182, 0.7903, 0.1017, 0.7439, 0.09464, 0.6952, 0.09718, 0.646, 0.1093, 0.5983, 0.1304, 0.5539, 0.1599, 0.5144, 0.1965, 0.4815, 0.2388, 0.4563, 0.2852, 0.4399, 0.3339, 0.4328, 0.3831, 0.4353, 0.4308, 0.4475, 0.4753, 0.4686, 0.5147, 0.4981, 0.5477, 0.5347, 0.5729, 0.577, 0.5894, 0.6234, 0.5965, 0.6721, 0.5939, 0.7213, 0.5818, 0.769, 0.5607, 0.8134, 0.5312, 0.8529, 0.4947, 0.8858, 0.4524, 0.911, 0.4059, 0.9274, 0.3572, 0.9345, 0.308, 0.932, 0.1799, 0.6531, 0.1318, 0.6524, 0.1285, 0.7116, 0.1766, 0.7123, 0.1894, 0.596, 0.1413, 0.5952, 0.1318, 0.6524, 0.1799, 0.6531, 0.7742, 0.06785, 0.8137, 0.09729, 0.8467, 0.1339, 0.8719, 0.1762, 0.8883, 0.2226, 0.8954, 0.2713, 0.8929, 0.3205, 0.8808, 0.3682, 0.8596, 0.4126, 0.8302, 0.4521, 0.7936, 0.485, 0.7513, 0.5102, 0.7049, 0.5267, 0.6562, 0.5337, 0.607, 0.5312, 0.5593, 0.5191, 0.5148, 0.4979, 0.4754, 0.4685, 0.4424, 0.4319, 0.4172, 0.3896, 0.4007, 0.3432, 0.3936, 0.2945, 0.3961, 0.2453, 0.4082, 0.1976, 0.4294, 0.1531, 0.4588, 0.1137, 0.4954, 0.08072, 0.5377, 0.05553, 0.5841, 0.03909, 0.6328, 0.03201, 0.682, 0.03457, 0.7297, 0.04667, 0.07681, 0.7561, 0.07681, 1.025, 0.1359, 1.025, 0.1359, 0.7561, 0.1359, 0.7561, 0.1359, 1.025, 0.1928, 1.025, 0.1928, 0.7561, 0.1928, 0.7561, 0.1928, 1.025, 0.2451, 1.025, 0.2451, 0.7561, 0.2451, 0.7561, 0.2451, 1.025, 0.2911, 1.025, 0.2911, 0.7561, 0.2078, 0.7561, 0.2078, 1.025, 0.1619, 1.025, 0.1619, 0.7561, 0.1619, 0.7561, 0.1619, 1.025, 0.1095, 1.025, 0.1095, 0.7561, 0.1095, 0.7561, 0.1095, 1.025, 0.05267, 1.025, 0.05267, 0.7561, 0.05267, 0.7561, 0.05267, 1.025, -0.006431, 1.025, -0.006431, 0.7561, -0.006431, 0.7561, -0.006431, 1.025, -0.06553, 1.025, -0.06553, 0.7561, -0.06553, 0.7561, -0.06553, 1.025, -0.1224, 1.025, -0.1224, 0.7561, 0.4568, 0.7561, 0.4568, 1.025, 0.4045, 1.025, 0.4045, 0.7561, 0.4045, 0.7561, 0.4045, 1.025, 0.3586, 1.025, 0.3586, 0.7561, 0.2911, 0.7561, 0.2911, 1.025, 0.2451, 1.025, 0.2451, 0.7561, 0.2451, 0.7561, 0.2451, 1.025, 0.1928, 1.025, 0.1928, 0.7561, 0.1928, 0.7561, 0.1928, 1.025, 0.1359, 1.025, 0.1359, 0.7561, 0.1359, 0.7561, 0.1359, 1.025, 0.07681, 1.025, 0.07681, 0.7561, 0.07681, 0.7561, 0.07681, 1.025, 0.0177, 1.025, 0.0177, 0.7561, 0.0177, 0.7561, 0.0177, 1.025, -0.03914, 1.025, -0.03914, 0.7561, -0.03914, 0.7561, -0.03914, 1.025, -0.09152, 1.025, -0.09152, 0.7561, 0.4877, 0.7561, 0.4877, 1.025, 0.4418, 1.025, 0.4418, 0.7561, 0.3586, 0.7561, 0.3586, 1.025, 0.4045, 1.025, 0.4045, 0.7561, 0.4045, 0.7561, 0.4045, 1.025, 0.4568, 1.025, 0.4568, 0.7561, 0.4568, 0.7561, 0.4568, 1.025, 0.5137, 1.025, 0.5137, 0.7561, -0.06553, 0.7561, -0.06553, 1.025, -0.006431, 1.025, -0.006431, 0.7561, -0.006431, 0.7561, -0.006431, 1.025, 0.05267, 1.025, 0.05267, 0.7561, 0.05267, 0.7561, 0.05267, 1.025, 0.1095, 1.025, 0.1095, 0.7561, 0.1095, 0.7561, 0.1095, 1.025, 0.1619, 1.025, 0.1619, 0.7561, 0.1619, 0.7561, 0.1619, 1.025, 0.2078, 1.025, 0.2078, 0.7561, 0.4418, 0.7561, 0.4418, 1.025, 0.4877, 1.025, 0.4877, 0.7561, 0.4877, 0.7561, 0.4877, 1.025, 0.5401, 1.025, 0.5401, 0.7561, 0.1359, 0.6623, 0.07681, 0.6681, 0.0177, 0.6623, -0.03914, 0.6451, -0.09152, 0.6171, -0.1374, 0.5794, -0.1751, 0.5335, -0.2031, 0.4811, -0.2204, 0.4243, -0.2262, 0.3652, -0.2204, 0.3061, -0.2031, 0.2493, -0.1751, 0.1969, -0.1374, 0.151, -0.09152, 0.1133, -0.03914, 0.08534, 0.0177, 0.0681, 0.07681, 0.06228, 0.1359, 0.0681, 0.1928, 0.08534, 0.2451, 0.1133, 0.2911, 0.151, 0.3287, 0.1969, 0.3567, 0.2493, 0.374, 0.3061, 0.3798, 0.3652, 0.374, 0.4243, 0.3567, 0.4811, 0.3287, 0.5335, 0.2911, 0.5794, 0.2451, 0.6171, 0.1928, 0.6451, 0.0177, 0.7561, 0.0177, 1.025, 0.07681, 1.025, 0.07681, 0.7561, -0.03914, 0.7561, -0.03914, 1.025, 0.0177, 1.025, 0.0177, 0.7561, 0.07681, 0.6681, 0.1359, 0.6623, 0.1928, 0.6451, 0.2451, 0.6171, 0.2911, 0.5794, 0.3287, 0.5335, 0.3567, 0.4811, 0.374, 0.4243, 0.3798, 0.3652, 0.374, 0.3061, 0.3567, 0.2493, 0.3287, 0.1969, 0.2911, 0.151, 0.2451, 0.1133, 0.1928, 0.08534, 0.1359, 0.0681, 0.07681, 0.06228, 0.0177, 0.0681, -0.03914, 0.08534, -0.09152, 0.1133, -0.1374, 0.151, -0.1751, 0.1969, -0.2031, 0.2493, -0.2204, 0.3061, -0.2262, 0.3652, -0.2204, 0.4243, -0.2031, 0.4811, -0.1751, 0.5335, -0.1374, 0.5794, -0.09152, 0.6171, -0.03914, 0.6451, 0.0177, 0.6623, 0.07097, 0.6741, 0.07097, 1.124, 0.0853, 1.124, 0.0853, 0.6741, 0.0853, 0.6741, 0.0853, 1.124, 0.09907, 1.123, 0.09907, 0.674, 0.09907, 0.674, 0.09907, 1.123, 0.1118, 1.123, 0.1118, 0.6738, 0.1118, 0.6738, 0.1118, 1.123, 0.1229, 1.123, 0.1229, 0.6736, 0.04098, 0.6736, 0.03073, 1.123, 0.0196, 1.123, 0.02986, 0.6734, 0.02986, 0.6734, 0.0196, 1.123, 0.006916, 1.123, 0.01717, 0.6731, 0.01717, 0.6731, 0.006916, 1.123, -0.006851, 1.122, 0.003403, 0.6728, 0.003403, 0.6728, -0.006851, 1.122, -0.02117, 1.122, -0.01091, 0.6725, -0.01091, 0.6725, -0.02117, 1.122, -0.03549, 1.122, -0.02523, 0.6721, -0.02523, 0.6721, -0.03549, 1.122, -0.04925, 1.121, -0.039, 0.6718, -0.039, 0.6718, -0.04925, 1.121, -0.06194, 1.121, -0.05169, 0.6715, -0.05169, 0.6715, -0.06194, 1.121, -0.07306, 1.121, -0.06281, 0.6713, 0.1229, 0.6713, 0.1229, 1.121, 0.1118, 1.12, 0.1118, 0.6711, 0.1118, 0.6711, 0.1118, 1.12, 0.09907, 1.12, 0.09907, 0.6709, 0.09907, 0.6709, 0.09907, 1.12, 0.0853, 1.12, 0.0853, 0.6708, 0.0853, 0.6708, 0.0853, 1.12, 0.07097, 1.12, 0.07097, 0.6708, 0.07097, 0.6708, 0.07097, 1.12, 0.05665, 1.12, 0.05665, 0.6708, 0.05665, 0.6708, 0.05665, 1.12, 0.04288, 1.12, 0.04288, 0.6709, 0.04288, 0.6709, 0.04288, 1.12, 0.03019, 1.12, 0.03019, 0.6711, 0.03019, 0.6711, 0.03019, 1.12, 0.01907, 1.121, 0.01907, 0.6713, -0.06281, 0.6713, -0.07306, 1.121, -0.06194, 1.121, -0.05169, 0.6715, -0.05169, 0.6715, -0.06194, 1.121, -0.04925, 1.121, -0.039, 0.6718, -0.039, 0.6718, -0.04925, 1.121, -0.03549, 1.122, -0.02523, 0.6721, -0.02523, 0.6721, -0.03549, 1.122, -0.02117, 1.122, -0.01091, 0.6725, -0.01091, 0.6725, -0.02117, 1.122, -0.006851, 1.122, 0.003403, 0.6728, 0.003403, 0.6728, -0.006851, 1.122, 0.006916, 1.123, 0.01717, 0.6731, 0.01717, 0.6731, 0.006916, 1.123, 0.0196, 1.123, 0.02986, 0.6734, 0.02986, 0.6734, 0.0196, 1.123, 0.03073, 1.123, 0.04098, 0.6736, 0.01907, 0.6736, 0.01907, 1.123, 0.03019, 1.123, 0.03019, 0.6738, 0.03019, 0.6738, 0.03019, 1.123, 0.04288, 1.123, 0.04288, 0.674, 0.0853, 0.4224, 0.07097, 0.4239, 0.05665, 0.4224, 0.04288, 0.4183, 0.03019, 0.4115, 0.01907, 0.4024, 0.009938, 0.3912, 0.003154, 0.3786, -0.001023, 0.3648, -0.002434, 0.3505, -0.001023, 0.3362, 0.003154, 0.3224, 0.009938, 0.3097, 0.01907, 0.2986, 0.03019, 0.2894, 0.04288, 0.2827, 0.05665, 0.2785, 0.07097, 0.2771, 0.0853, 0.2785, 0.09907, 0.2827, 0.1118, 0.2894, 0.1229, 0.2986, 0.132, 0.3097, 0.1388, 0.3224, 0.143, 0.3362, 0.1444, 0.3505, 0.143, 0.3648, 0.1388, 0.3786, 0.132, 0.3912, 0.1229, 0.4024, 0.1118, 0.4115, 0.09907, 0.4183, 0.05665, 0.6741, 0.05665, 1.124, 0.07097, 1.124, 0.07097, 0.6741, 0.04288, 0.674, 0.04288, 1.123, 0.05665, 1.124, 0.05665, 0.6741, 0.07097, 0.4341, 0.0853, 0.4327, 0.09907, 0.4285, 0.1118, 0.4217, 0.1229, 0.4126, 0.132, 0.4015, 0.1388, 0.3888, 0.143, 0.375, 0.1444, 0.3607, 0.143, 0.3464, 0.1388, 0.3326, 0.132, 0.32, 0.1229, 0.3088, 0.1118, 0.2997, 0.09907, 0.2929, 0.0853, 0.2887, 0.07097, 0.2873, 0.05665, 0.2887, 0.04288, 0.2929, 0.03019, 0.2997, 0.01907, 0.3088, 0.009938, 0.32, 0.003154, 0.3326, -0.001023, 0.3464, -0.002434, 0.3607, -0.001023, 0.375, 0.003154, 0.3888, 0.009938, 0.4015, 0.01907, 0.4126, 0.03019, 0.4217, 0.04288, 0.4285, 0.05665, 0.4327, 0.3022, 0.6741, 0.3022, 1.124, 0.3165, 1.124, 0.3165, 0.6741, 0.3165, 0.6741, 0.3165, 1.124, 0.3302, 1.123, 0.3302, 0.674, 0.3302, 0.674, 0.3302, 1.123, 0.3429, 1.123, 0.3429, 0.6738, 0.3429, 0.6738, 0.3429, 1.123, 0.3541, 1.123, 0.3541, 0.6736, 0.04098, 0.6736, 0.03073, 1.123, 0.0196, 1.123, 0.02986, 0.6734, 0.02986, 0.6734, 0.0196, 1.123, 0.006916, 1.123, 0.01717, 0.6731, 0.01717, 0.6731, 0.006916, 1.123, -0.006851, 1.122, 0.003403, 0.6728, 0.003403, 0.6728, -0.006851, 1.122, -0.02117, 1.122, -0.01091, 0.6725, -0.01091, 0.6725, -0.02117, 1.122, -0.03549, 1.122, -0.02523, 0.6721, -0.02523, 0.6721, -0.03549, 1.122, -0.04925, 1.121, -0.039, 0.6718, -0.039, 0.6718, -0.04925, 1.121, -0.06194, 1.121, -0.05169, 0.6715, -0.05169, 0.6715, -0.06194, 1.121, -0.07306, 1.121, -0.06281, 0.6713, 0.3541, 0.6713, 0.3541, 1.121, 0.3429, 1.12, 0.3429, 0.6711, 0.3429, 0.6711, 0.3429, 1.12, 0.3302, 1.12, 0.3302, 0.6709, 0.3302, 0.6709, 0.3302, 1.12, 0.3165, 1.12, 0.3165, 0.6708, 0.3165, 0.6708, 0.3165, 1.12, 0.3022, 1.12, 0.3022, 0.6708, 0.3022, 0.6708, 0.3022, 1.12, 0.2878, 1.12, 0.2878, 0.6708, 0.2878, 0.6708, 0.2878, 1.12, 0.2741, 1.12, 0.2741, 0.6709, 0.2741, 0.6709, 0.2741, 1.12, 0.2614, 1.12, 0.2614, 0.6711, 0.2614, 0.6711, 0.2614, 1.12, 0.2502, 1.121, 0.2502, 0.6713, -0.06281, 0.6713, -0.07306, 1.121, -0.06194, 1.121, -0.05169, 0.6715, -0.05169, 0.6715, -0.06194, 1.121, -0.04925, 1.121, -0.039, 0.6718, -0.039, 0.6718, -0.04925, 1.121, -0.03549, 1.122, -0.02523, 0.6721, -0.02523, 0.6721, -0.03549, 1.122, -0.02117, 1.122, -0.01091, 0.6725, -0.01091, 0.6725, -0.02117, 1.122, -0.006851, 1.122, 0.003403, 0.6728, 0.003403, 0.6728, -0.006851, 1.122, 0.006916, 1.123, 0.01717, 0.6731, 0.01717, 0.6731, 0.006916, 1.123, 0.0196, 1.123, 0.02986, 0.6734, 0.02986, 0.6734, 0.0196, 1.123, 0.03073, 1.123, 0.04098, 0.6736, 0.2502, 0.6736, 0.2502, 1.123, 0.2614, 1.123, 0.2614, 0.6738, 0.2614, 0.6738, 0.2614, 1.123, 0.2741, 1.123, 0.2741, 0.674, 0.3165, 0.4224, 0.3022, 0.4239, 0.2878, 0.4224, 0.2741, 0.4183, 0.2614, 0.4115, 0.2502, 0.4024, 0.2411, 0.3912, 0.2343, 0.3786, 0.2302, 0.3648, 0.2287, 0.3505, 0.2302, 0.3362, 0.2343, 0.3224, 0.2411, 0.3097, 0.2502, 0.2986, 0.2614, 0.2894, 0.2741, 0.2827, 0.2878, 0.2785, 0.3022, 0.2771, 0.3165, 0.2785, 0.3302, 0.2827, 0.3429, 0.2894, 0.3541, 0.2986, 0.3632, 0.3097, 0.37, 0.3224, 0.3742, 0.3362, 0.3756, 0.3505, 0.3742, 0.3648, 0.37, 0.3786, 0.3632, 0.3912, 0.3541, 0.4024, 0.3429, 0.4115, 0.3302, 0.4183, 0.2878, 0.6741, 0.2878, 1.124, 0.3022, 1.124, 0.3022, 0.6741, 0.2741, 0.674, 0.2741, 1.123, 0.2878, 1.124, 0.2878, 0.6741, 0.3022, 0.4341, 0.3165, 0.4327, 0.3302, 0.4285, 0.3429, 0.4217, 0.3541, 0.4126, 0.3632, 0.4015, 0.37, 0.3888, 0.3742, 0.375, 0.3756, 0.3607, 0.3742, 0.3464, 0.37, 0.3326, 0.3632, 0.32, 0.3541, 0.3088, 0.3429, 0.2997, 0.3302, 0.2929, 0.3165, 0.2887, 0.3022, 0.2873, 0.2878, 0.2887, 0.2741, 0.2929, 0.2614, 0.2997, 0.2502, 0.3088, 0.2411, 0.32, 0.2343, 0.3326, 0.2302, 0.3464, 0.2287, 0.3607, 0.2302, 0.375, 0.2343, 0.3888, 0.2411, 0.4015, 0.2502, 0.4126, 0.2614, 0.4217, 0.2741, 0.4285, 0.2878, 0.4327, 0.308, 0.7561, 0.308, 1.025, 0.3671, 1.025, 0.3671, 0.7561, 0.3671, 0.7561, 0.3671, 1.025, 0.4239, 1.025, 0.4239, 0.7561, 0.4239, 0.7561, 0.4239, 1.025, 0.4763, 1.025, 0.4763, 0.7561, 0.4763, 0.7561, 0.4763, 1.025, 0.5222, 1.025, 0.5222, 0.7561, 0.2078, 0.7561, 0.2078, 1.025, 0.1619, 1.025, 0.1619, 0.7561, 0.1619, 0.7561, 0.1619, 1.025, 0.1095, 1.025, 0.1095, 0.7561, 0.1095, 0.7561, 0.1095, 1.025, 0.05267, 1.025, 0.05267, 0.7561, 0.05267, 0.7561, 0.05267, 1.025, -0.006431, 1.025, -0.006431, 0.7561, -0.006431, 0.7561, -0.006431, 1.025, -0.06553, 1.025, -0.06553, 0.7561, -0.06553, 0.7561, -0.06553, 1.025, -0.1224, 1.025, -0.1224, 0.7561, 0.4568, 0.7561, 0.4568, 1.025, 0.4045, 1.025, 0.4045, 0.7561, 0.4045, 0.7561, 0.4045, 1.025, 0.3586, 1.025, 0.3586, 0.7561, -0.05696, 0.7561, -0.05696, 1.025, -0.1029, 1.025, -0.1029, 0.7561, 0.4763, 0.7561, 0.4763, 1.025, 0.4239, 1.025, 0.4239, 0.7561, 0.4239, 0.7561, 0.4239, 1.025, 0.3671, 1.025, 0.3671, 0.7561, 0.3671, 0.7561, 0.3671, 1.025, 0.308, 1.025, 0.308, 0.7561, 0.308, 0.7561, 0.308, 1.025, 0.2489, 1.025, 0.2489, 0.7561, 0.2489, 0.7561, 0.2489, 1.025, 0.192, 1.025, 0.192, 0.7561, 0.192, 0.7561, 0.192, 1.025, 0.1397, 1.025, 0.1397, 0.7561, 0.1397, 0.7561, 0.1397, 1.025, 0.09374, 1.025, 0.09374, 0.7561, 0.3586, 0.7561, 0.3586, 1.025, 0.4045, 1.025, 0.4045, 0.7561, 0.4045, 0.7561, 0.4045, 1.025, 0.4568, 1.025, 0.4568, 0.7561, 0.4568, 0.7561, 0.4568, 1.025, 0.5137, 1.025, 0.5137, 0.7561, -0.06553, 0.7561, -0.06553, 1.025, -0.006431, 1.025, -0.006431, 0.7561, -0.006431, 0.7561, -0.006431, 1.025, 0.05267, 1.025, 0.05267, 0.7561, 0.05267, 0.7561, 0.05267, 1.025, 0.1095, 1.025, 0.1095, 0.7561, 0.1095, 0.7561, 0.1095, 1.025, 0.1619, 1.025, 0.1619, 0.7561, 0.1619, 0.7561, 0.1619, 1.025, 0.2078, 1.025, 0.2078, 0.7561, 0.09374, 0.7561, 0.09374, 1.025, 0.1397, 1.025, 0.1397, 0.7561, 0.1397, 0.7561, 0.1397, 1.025, 0.192, 1.025, 0.192, 0.7561, 0.3671, 0.6623, 0.308, 0.6681, 0.2489, 0.6623, 0.192, 0.6451, 0.1397, 0.6171, 0.09374, 0.5794, 0.05606, 0.5335, 0.02806, 0.4811, 0.01082, 0.4243, 0.004999, 0.3652, 0.01082, 0.3061, 0.02806, 0.2493, 0.05606, 0.1969, 0.09374, 0.151, 0.1397, 0.1133, 0.192, 0.08534, 0.2489, 0.0681, 0.308, 0.06228, 0.3671, 0.0681, 0.4239, 0.08534, 0.4763, 0.1133, 0.5222, 0.151, 0.5599, 0.1969, 0.5879, 0.2493, 0.6052, 0.3061, 0.611, 0.3652, 0.6052, 0.4243, 0.5879, 0.4811, 0.5599, 0.5335, 0.5222, 0.5794, 0.4763, 0.6171, 0.4239, 0.6451, 0.2489, 0.7561, 0.2489, 1.025, 0.308, 1.025, 0.308, 0.7561, 0.192, 0.7561, 0.192, 1.025, 0.2489, 1.025, 0.2489, 0.7561, 0.308, 0.6681, 0.3671, 0.6623, 0.4239, 0.6451, 0.4763, 0.6171, 0.5222, 0.5794, 0.5599, 0.5335, 0.5879, 0.4811, 0.6052, 0.4243, 0.611, 0.3652, 0.6052, 0.3061, 0.5879, 0.2493, 0.5599, 0.1969, 0.5222, 0.151, 0.4763, 0.1133, 0.4239, 0.08534, 0.3671, 0.0681, 0.308, 0.06228, 0.2489, 0.0681, 0.192, 0.08534, 0.1397, 0.1133, 0.09374, 0.151, 0.05606, 0.1969, 0.02806, 0.2493, 0.01082, 0.3061, 0.004999, 0.3652, 0.01082, 0.4243, 0.02806, 0.4811, 0.05606, 0.5335, 0.09374, 0.5794, 0.1397, 0.6171, 0.192, 0.6451, 0.2489, 0.6623, 0.308, 0.3359, 0.308, 0.6052, 0.3671, 0.6052, 0.3671, 0.3359, 0.3671, 0.3359, 0.3671, 0.6052, 0.4239, 0.6052, 0.4239, 0.3359, 0.4239, 0.3359, 0.4239, 0.6052, 0.4763, 0.6052, 0.4763, 0.3359, 0.4763, 0.3359, 0.4763, 0.6052, 0.5222, 0.6052, 0.5222, 0.3359, 0.1645, 0.3359, 0.1645, 0.6052, 0.1186, 0.6052, 0.1186, 0.3359, 0.1186, 0.3359, 0.1186, 0.6052, 0.06622, 0.6052, 0.06622, 0.3359, 0.06622, 0.3359, 0.06622, 0.6052, 0.009397, 0.6052, 0.009397, 0.3359, 0.009397, 0.3359, 0.009397, 0.6052, -0.0497, 0.6052, -0.0497, 0.3359, -0.0497, 0.3359, -0.0497, 0.6052, -0.1088, 0.6052, -0.1088, 0.3359, 0.4704, 0.3359, 0.4704, 0.6052, 0.4136, 0.6052, 0.4136, 0.3359, 0.4136, 0.3359, 0.4136, 0.6052, 0.3612, 0.6052, 0.3612, 0.3359, 0.3612, 0.3359, 0.3612, 0.6052, 0.3153, 0.6052, 0.3153, 0.3359, -0.05696, 0.3359, -0.05696, 0.6052, -0.1029, 0.6052, -0.1029, 0.3359, 0.4763, 0.3359, 0.4763, 0.6052, 0.4239, 0.6052, 0.4239, 0.3359, 0.4239, 0.3359, 0.4239, 0.6052, 0.3671, 0.6052, 0.3671, 0.3359, 0.3671, 0.3359, 0.3671, 0.6052, 0.308, 0.6052, 0.308, 0.3359, 0.308, 0.3359, 0.308, 0.6052, 0.2489, 0.6052, 0.2489, 0.3359, 0.2489, 0.3359, 0.2489, 0.6052, 0.192, 0.6052, 0.192, 0.3359, 0.192, 0.3359, 0.192, 0.6052, 0.1397, 0.6052, 0.1397, 0.3359, 0.1397, 0.3359, 0.1397, 0.6052, 0.09374, 0.6052, 0.09374, 0.3359, 0.3153, 0.3359, 0.3153, 0.6052, 0.3612, 0.6052, 0.3612, 0.3359, 0.3612, 0.3359, 0.3612, 0.6052, 0.4136, 0.6052, 0.4136, 0.3359, 0.4136, 0.3359, 0.4136, 0.6052, 0.4704, 0.6052, 0.4704, 0.3359, 0.4704, 0.3359, 0.4704, 0.6052, 0.5295, 0.6052, 0.5295, 0.3359, -0.0497, 0.3359, -0.0497, 0.6052, 0.009397, 0.6052, 0.009397, 0.3359, 0.009397, 0.3359, 0.009397, 0.6052, 0.06622, 0.6052, 0.06622, 0.3359, 0.06622, 0.3359, 0.06622, 0.6052, 0.1186, 0.6052, 0.1186, 0.3359, 0.1186, 0.3359, 0.1186, 0.6052, 0.1645, 0.6052, 0.1645, 0.3359, 0.09374, 0.3359, 0.09374, 0.6052, 0.1397, 0.6052, 0.1397, 0.3359, 0.1397, 0.3359, 0.1397, 0.6052, 0.192, 0.6052, 0.192, 0.3359, 0.3671, 0.619, 0.308, 0.6249, 0.2489, 0.619, 0.192, 0.6018, 0.1397, 0.5738, 0.09374, 0.5361, 0.05606, 0.4902, 0.02806, 0.4379, 0.01082, 0.381, 0.004999, 0.3219, 0.01082, 0.2628, 0.02806, 0.206, 0.05606, 0.1536, 0.09374, 0.1077, 0.1397, 0.07006, 0.192, 0.04207, 0.2489, 0.02483, 0.308, 0.01901, 0.3671, 0.02483, 0.4239, 0.04207, 0.4763, 0.07006, 0.5222, 0.1077, 0.5599, 0.1536, 0.5879, 0.206, 0.6052, 0.2628, 0.611, 0.3219, 0.6052, 0.381, 0.5879, 0.4379, 0.5599, 0.4902, 0.5222, 0.5361, 0.4763, 0.5738, 0.4239, 0.6018, 0.2489, 0.3359, 0.2489, 0.6052, 0.308, 0.6052, 0.308, 0.3359, 0.192, 0.3359, 0.192, 0.6052, 0.2489, 0.6052, 0.2489, 0.3359, 0.308, 0.6249, 0.3671, 0.619, 0.4239, 0.6018, 0.4763, 0.5738, 0.5222, 0.5361, 0.5599, 0.4902, 0.5879, 0.4379, 0.6052, 0.381, 0.611, 0.3219, 0.6052, 0.2628, 0.5879, 0.206, 0.5599, 0.1536, 0.5222, 0.1077, 0.4763, 0.07006, 0.4239, 0.04207, 0.3671, 0.02483, 0.308, 0.01901, 0.2489, 0.02483, 0.192, 0.04207, 0.1397, 0.07006, 0.09374, 0.1077, 0.05606, 0.1536, 0.02806, 0.206, 0.01082, 0.2628, 0.004999, 0.3219, 0.01082, 0.381, 0.02806, 0.4379, 0.05606, 0.4902, 0.09374, 0.5361, 0.1397, 0.5738, 0.192, 0.6018, 0.2489, 0.619, 0.3022, 0.824, 0.3022, 1.273, 0.3165, 1.273, 0.3165, 0.8239, 0.3165, 0.8239, 0.3165, 1.273, 0.3302, 1.273, 0.3302, 0.8239, 0.3302, 0.8239, 0.3302, 1.273, 0.3429, 1.273, 0.3429, 0.8237, 0.3429, 0.8237, 0.3429, 1.273, 0.3541, 1.273, 0.3541, 0.8235, -0.002083, 0.8235, -0.01234, 1.273, -0.02346, 1.273, -0.0132, 0.8232, -0.0132, 0.8232, -0.02346, 1.273, -0.03615, 1.272, -0.02589, 0.8229, -0.02589, 0.8229, -0.03615, 1.272, -0.04991, 1.272, -0.03966, 0.8226, -0.03966, 0.8226, -0.04991, 1.272, -0.06423, 1.272, -0.05398, 0.8223, -0.05398, 0.8223, -0.06423, 1.272, -0.07855, 1.271, -0.06829, 0.822, -0.06829, 0.822, -0.07855, 1.271, -0.09232, 1.271, -0.08206, 0.8217, -0.08206, 0.8217, -0.09232, 1.271, -0.105, 1.271, -0.09475, 0.8214, 0.4844, 0.8214, 0.4742, 1.271, 0.4631, 1.271, 0.4733, 0.8211, 0.3541, 0.8211, 0.3541, 1.271, 0.3429, 1.27, 0.3429, 0.8209, 0.3429, 0.8209, 0.3429, 1.27, 0.3302, 1.27, 0.3302, 0.8208, 0.3302, 0.8208, 0.3302, 1.27, 0.3165, 1.27, 0.3165, 0.8207, 0.3165, 0.8207, 0.3165, 1.27, 0.3022, 1.27, 0.3022, 0.8206, 0.3022, 0.8206, 0.3022, 1.27, 0.2878, 1.27, 0.2878, 0.8207, 0.2878, 0.8207, 0.2878, 1.27, 0.2741, 1.27, 0.2741, 0.8208, 0.2741, 0.8208, 0.2741, 1.27, 0.2614, 1.27, 0.2614, 0.8209, 0.2614, 0.8209, 0.2614, 1.27, 0.2502, 1.271, 0.2502, 0.8211, 0.4733, 0.8211, 0.4631, 1.271, 0.4742, 1.271, 0.4844, 0.8214, 0.4844, 0.8214, 0.4742, 1.271, 0.4869, 1.271, 0.4971, 0.8217, -0.08206, 0.8217, -0.09232, 1.271, -0.07855, 1.271, -0.06829, 0.822, -0.06829, 0.822, -0.07855, 1.271, -0.06423, 1.272, -0.05398, 0.8223, -0.05398, 0.8223, -0.06423, 1.272, -0.04991, 1.272, -0.03966, 0.8226, -0.03966, 0.8226, -0.04991, 1.272, -0.03615, 1.272, -0.02589, 0.8229, -0.02589, 0.8229, -0.03615, 1.272, -0.02346, 1.273, -0.0132, 0.8232, -0.0132, 0.8232, -0.02346, 1.273, -0.01234, 1.273, -0.002083, 0.8235, 0.2502, 0.8235, 0.2502, 1.273, 0.2614, 1.273, 0.2614, 0.8237, 0.2614, 0.8237, 0.2614, 1.273, 0.2741, 1.273, 0.2741, 0.8239, 0.3165, 0.3794, 0.3022, 0.3808, 0.2878, 0.3794, 0.2741, 0.3752, 0.2614, 0.3684, 0.2502, 0.3593, 0.2411, 0.3482, 0.2343, 0.3355, 0.2302, 0.3217, 0.2287, 0.3074, 0.2302, 0.2931, 0.2343, 0.2793, 0.2411, 0.2666, 0.2502, 0.2555, 0.2614, 0.2464, 0.2741, 0.2396, 0.2878, 0.2354, 0.3022, 0.234, 0.3165, 0.2354, 0.3302, 0.2396, 0.3429, 0.2464, 0.3541, 0.2555, 0.3632, 0.2666, 0.37, 0.2793, 0.3742, 0.2931, 0.3756, 0.3074, 0.3742, 0.3217, 0.37, 0.3355, 0.3632, 0.3482, 0.3541, 0.3593, 0.3429, 0.3684, 0.3302, 0.3752, 0.2878, 0.8239, 0.2878, 1.273, 0.3022, 1.273, 0.3022, 0.824, 0.2741, 0.8239, 0.2741, 1.273, 0.2878, 1.273, 0.2878, 0.8239, 0.3022, 0.3911, 0.3165, 0.3896, 0.3302, 0.3855, 0.3429, 0.3787, 0.3541, 0.3696, 0.3632, 0.3584, 0.37, 0.3457, 0.3742, 0.332, 0.3756, 0.3177, 0.3742, 0.3033, 0.37, 0.2896, 0.3632, 0.2769, 0.3541, 0.2658, 0.3429, 0.2566, 0.3302, 0.2499, 0.3165, 0.2457, 0.3022, 0.2443, 0.2878, 0.2457, 0.2741, 0.2499, 0.2614, 0.2566, 0.2502, 0.2658, 0.2411, 0.2769, 0.2343, 0.2896, 0.2302, 0.3033, 0.2287, 0.3177, 0.2302, 0.332, 0.2343, 0.3457, 0.2411, 0.3584, 0.2502, 0.3696, 0.2614, 0.3787, 0.2741, 0.3855, 0.2878, 0.3896, 0.07097, 0.824, 0.07097, 1.273, 0.0853, 1.273, 0.0853, 0.8239, 0.0853, 0.8239, 0.0853, 1.273, 0.09907, 1.273, 0.09907, 0.8239, 0.09907, 0.8239, 0.09907, 1.273, 0.1118, 1.273, 0.1118, 0.8237, 0.1118, 0.8237, 0.1118, 1.273, 0.1229, 1.273, 0.1229, 0.8235, -0.002083, 0.8235, -0.01234, 1.273, -0.02346, 1.273, -0.0132, 0.8232, -0.0132, 0.8232, -0.02346, 1.273, -0.03615, 1.272, -0.02589, 0.8229, -0.02589, 0.8229, -0.03615, 1.272, -0.04991, 1.272, -0.03966, 0.8226, -0.03966, 0.8226, -0.04991, 1.272, -0.06423, 1.272, -0.05398, 0.8223, -0.05398, 0.8223, -0.06423, 1.272, -0.07855, 1.271, -0.06829, 0.822, -0.06829, 0.822, -0.07855, 1.271, -0.09232, 1.271, -0.08206, 0.8217, -0.08206, 0.8217, -0.09232, 1.271, -0.105, 1.271, -0.09475, 0.8214, 0.4844, 0.8214, 0.4742, 1.271, 0.4631, 1.271, 0.4733, 0.8211, 0.1229, 0.8211, 0.1229, 1.271, 0.1118, 1.27, 0.1118, 0.8209, 0.1118, 0.8209, 0.1118, 1.27, 0.09907, 1.27, 0.09907, 0.8208, 0.09907, 0.8208, 0.09907, 1.27, 0.0853, 1.27, 0.0853, 0.8207, 0.0853, 0.8207, 0.0853, 1.27, 0.07097, 1.27, 0.07097, 0.8206, 0.07097, 0.8206, 0.07097, 1.27, 0.05665, 1.27, 0.05665, 0.8207, 0.05665, 0.8207, 0.05665, 1.27, 0.04288, 1.27, 0.04288, 0.8208, 0.04288, 0.8208, 0.04288, 1.27, 0.03019, 1.27, 0.03019, 0.8209, 0.03019, 0.8209, 0.03019, 1.27, 0.01907, 1.271, 0.01907, 0.8211, 0.4733, 0.8211, 0.4631, 1.271, 0.4742, 1.271, 0.4844, 0.8214, 0.4844, 0.8214, 0.4742, 1.271, 0.4869, 1.271, 0.4971, 0.8217, -0.08206, 0.8217, -0.09232, 1.271, -0.07855, 1.271, -0.06829, 0.822, -0.06829, 0.822, -0.07855, 1.271, -0.06423, 1.272, -0.05398, 0.8223, -0.05398, 0.8223, -0.06423, 1.272, -0.04991, 1.272, -0.03966, 0.8226, -0.03966, 0.8226, -0.04991, 1.272, -0.03615, 1.272, -0.02589, 0.8229, -0.02589, 0.8229, -0.03615, 1.272, -0.02346, 1.273, -0.0132, 0.8232, -0.0132, 0.8232, -0.02346, 1.273, -0.01234, 1.273, -0.002083, 0.8235, 0.01907, 0.8235, 0.01907, 1.273, 0.03019, 1.273, 0.03019, 0.8237, 0.03019, 0.8237, 0.03019, 1.273, 0.04288, 1.273, 0.04288, 0.8239, 0.0853, 0.3794, 0.07097, 0.3808, 0.05665, 0.3794, 0.04288, 0.3752, 0.03019, 0.3684, 0.01907, 0.3593, 0.009938, 0.3482, 0.003154, 0.3355, -0.001023, 0.3217, -0.002434, 0.3074, -0.001023, 0.2931, 0.003154, 0.2793, 0.009938, 0.2666, 0.01907, 0.2555, 0.03019, 0.2464, 0.04288, 0.2396, 0.05665, 0.2354, 0.07097, 0.234, 0.0853, 0.2354, 0.09907, 0.2396, 0.1118, 0.2464, 0.1229, 0.2555, 0.132, 0.2666, 0.1388, 0.2793, 0.143, 0.2931, 0.1444, 0.3074, 0.143, 0.3217, 0.1388, 0.3355, 0.132, 0.3482, 0.1229, 0.3593, 0.1118, 0.3684, 0.09907, 0.3752, 0.05665, 0.8239, 0.05665, 1.273, 0.07097, 1.273, 0.07097, 0.824, 0.04288, 0.8239, 0.04288, 1.273, 0.05665, 1.273, 0.05665, 0.8239, 0.07097, 0.3911, 0.0853, 0.3896, 0.09907, 0.3855, 0.1118, 0.3787, 0.1229, 0.3696, 0.132, 0.3584, 0.1388, 0.3457, 0.143, 0.332, 0.1444, 0.3177, 0.143, 0.3033, 0.1388, 0.2896, 0.132, 0.2769, 0.1229, 0.2658, 0.1118, 0.2566, 0.09907, 0.2499, 0.0853, 0.2457, 0.07097, 0.2443, 0.05665, 0.2457, 0.04288, 0.2499, 0.03019, 0.2566, 0.01907, 0.2658, 0.009938, 0.2769, 0.003154, 0.2896, -0.001023, 0.3033, -0.002434, 0.3177, -0.001023, 0.332, 0.003154, 0.3457, 0.009938, 0.3584, 0.01907, 0.3696, 0.03019, 0.3787, 0.04288, 0.3855, 0.05665, 0.3896, 0.07681, 0.3359, 0.07681, 0.6052, 0.1359, 0.6052, 0.1359, 0.3359, 0.1359, 0.3359, 0.1359, 0.6052, 0.1928, 0.6052, 0.1928, 0.3359, 0.1928, 0.3359, 0.1928, 0.6052, 0.2451, 0.6052, 0.2451, 0.3359, 0.2451, 0.3359, 0.2451, 0.6052, 0.2911, 0.6052, 0.2911, 0.3359, 0.1645, 0.3359, 0.1645, 0.6052, 0.1186, 0.6052, 0.1186, 0.3359, 0.1186, 0.3359, 0.1186, 0.6052, 0.06622, 0.6052, 0.06622, 0.3359, 0.06622, 0.3359, 0.06622, 0.6052, 0.009397, 0.6052, 0.009397, 0.3359, 0.009397, 0.3359, 0.009397, 0.6052, -0.0497, 0.6052, -0.0497, 0.3359, -0.0497, 0.3359, -0.0497, 0.6052, -0.1088, 0.6052, -0.1088, 0.3359, 0.4704, 0.3359, 0.4704, 0.6052, 0.4136, 0.6052, 0.4136, 0.3359, 0.4136, 0.3359, 0.4136, 0.6052, 0.3612, 0.6052, 0.3612, 0.3359, 0.3612, 0.3359, 0.3612, 0.6052, 0.3153, 0.6052, 0.3153, 0.3359, 0.2911, 0.3359, 0.2911, 0.6052, 0.2451, 0.6052, 0.2451, 0.3359, 0.2451, 0.3359, 0.2451, 0.6052, 0.1928, 0.6052, 0.1928, 0.3359, 0.1928, 0.3359, 0.1928, 0.6052, 0.1359, 0.6052, 0.1359, 0.3359, 0.1359, 0.3359, 0.1359, 0.6052, 0.07681, 0.6052, 0.07681, 0.3359, 0.07681, 0.3359, 0.07681, 0.6052, 0.0177, 0.6052, 0.0177, 0.3359, 0.0177, 0.3359, 0.0177, 0.6052, -0.03914, 0.6052, -0.03914, 0.3359, -0.03914, 0.3359, -0.03914, 0.6052, -0.09152, 0.6052, -0.09152, 0.3359, 0.4877, 0.3359, 0.4877, 0.6052, 0.4418, 0.6052, 0.4418, 0.3359, 0.3153, 0.3359, 0.3153, 0.6052, 0.3612, 0.6052, 0.3612, 0.3359, 0.3612, 0.3359, 0.3612, 0.6052, 0.4136, 0.6052, 0.4136, 0.3359, 0.4136, 0.3359, 0.4136, 0.6052, 0.4704, 0.6052, 0.4704, 0.3359, 0.4704, 0.3359, 0.4704, 0.6052, 0.5295, 0.6052, 0.5295, 0.3359, -0.0497, 0.3359, -0.0497, 0.6052, 0.009397, 0.6052, 0.009397, 0.3359, 0.009397, 0.3359, 0.009397, 0.6052, 0.06622, 0.6052, 0.06622, 0.3359, 0.06622, 0.3359, 0.06622, 0.6052, 0.1186, 0.6052, 0.1186, 0.3359, 0.1186, 0.3359, 0.1186, 0.6052, 0.1645, 0.6052, 0.1645, 0.3359, 0.4418, 0.3359, 0.4418, 0.6052, 0.4877, 0.6052, 0.4877, 0.3359, 0.4877, 0.3359, 0.4877, 0.6052, 0.5401, 0.6052, 0.5401, 0.3359, 0.1359, 0.619, 0.07681, 0.6249, 0.0177, 0.619, -0.03914, 0.6018, -0.09152, 0.5738, -0.1374, 0.5361, -0.1751, 0.4902, -0.2031, 0.4379, -0.2204, 0.381, -0.2262, 0.3219, -0.2204, 0.2628, -0.2031, 0.206, -0.1751, 0.1536, -0.1374, 0.1077, -0.09152, 0.07006, -0.03914, 0.04207, 0.0177, 0.02483, 0.07681, 0.01901, 0.1359, 0.02483, 0.1928, 0.04207, 0.2451, 0.07006, 0.2911, 0.1077, 0.3287, 0.1536, 0.3567, 0.206, 0.374, 0.2628, 0.3798, 0.3219, 0.374, 0.381, 0.3567, 0.4379, 0.3287, 0.4902, 0.2911, 0.5361, 0.2451, 0.5738, 0.1928, 0.6018, 0.0177, 0.3359, 0.0177, 0.6052, 0.07681, 0.6052, 0.07681, 0.3359, -0.03914, 0.3359, -0.03914, 0.6052, 0.0177, 0.6052, 0.0177, 0.3359, 0.07681, 0.6249, 0.1359, 0.619, 0.1928, 0.6018, 0.2451, 0.5738, 0.2911, 0.5361, 0.3287, 0.4902, 0.3567, 0.4379, 0.374, 0.381, 0.3798, 0.3219, 0.374, 0.2628, 0.3567, 0.206, 0.3287, 0.1536, 0.2911, 0.1077, 0.2451, 0.07006, 0.1928, 0.04207, 0.1359, 0.02483, 0.07681, 0.01901, 0.0177, 0.02483, -0.03914, 0.04207, -0.09152, 0.07006, -0.1374, 0.1077, -0.1751, 0.1536, -0.2031, 0.206, -0.2204, 0.2628, -0.2262, 0.3219, -0.2204, 0.381, -0.2031, 0.4379, -0.1751, 0.4902, -0.1374, 0.5361, -0.09152, 0.5738, -0.03914, 0.6018, 0.0177, 0.619, 1.251, 0.07543, -0.2814, 0.09387, -0.2784, 0.8935, 1.256, 0.8902, 0.5058, 0.4518, 0.5058, 0.1309, 1.985, 0.1309, 1.985, 0.4518, 0.7651, 0.3976, 1.941, 0.3989, 1.94, 0.8705, 0.7646, 0.8692, 0.4704, 0.4547, -1.472, 0.4547, -1.592, 0.6273, -1.48, 0.7925, -1.302, 0.8656, 0.4704, 0.8656, -0.337, 0.9091, -0.3402, 0.04734, -0.2021, 0.03436, -0.1986, 0.9125, 0.4704, 0.4312, -1.302, 0.4312, -1.48, 0.3581, -1.592, 0.1929, -1.472, 0.02021, 0.4704, 0.02021, 1.221, 0.1223, 1.335, 0.01475, 1.341, 0.9095, 1.226, 0.8033, -0.06181, 0.137, -0.2021, 0.03436, 1.335, 0.01475, 1.221, 0.1223, 1.226, 0.8033, 1.341, 0.9095, -0.1986, 0.9125, -0.05903, 0.8075, -0.05903, 0.8075, -0.1986, 0.9125, -0.2021, 0.03436, -0.06181, 0.137, 1.162, 0.1629, 1.166, 0.7955, -0.02762, 0.7995, -0.03023, 0.176, 0.8474, 0.4194, 0.8478, 0.05116, -0.04834, 0.05016, -0.04875, 0.4184, 0.8941, 0.3979, 0.8945, 0.0297, 1.791, 0.0307, 1.79, 0.3989, 0.7515, 0.4339, 0.7515, 0.1131, -0.7274, 0.1131, -0.7274, 0.4339, -0.2784, 0.8935, -0.2814, 0.09387, -0.4038, 0.07212, -0.4009, 0.9014, -0.4009, 0.9014, -0.4038, 0.07212, -0.3402, 0.04734, -0.337, 0.9091])
me_cylinder_004.materials.append(mat_un_toooon)
me_cylinder_004.use_remesh_preserve_volume = False
me_cylinder_004.use_remesh_preserve_attributes = False
me_cylinder_004.use_mirror_vertex_groups = False
me_cylinder_004.update()

# ---- objects
ob_cylinder_004 = bpy.data.objects.new('Cylinder.004', me_cylinder_004)
ob_lamp = bpy.data.objects.new('Lamp', light_lamp)
ob_camera = bpy.data.objects.new('Camera', cam_camera)

# ---- transforms, parenting, visibility, modifiers, constraints
ob_cylinder_004.location = (2.356, 3.27, 1.085)
ob_cylinder_004.rotation_euler = (1.548, -0.0, 0.0)
ob_cylinder_004.lineart.crease_threshold = 0.0
ob_lamp.location = (0.8143, -5.663, 1.981)
ob_lamp.rotation_euler = (0.6503, 0.05522, 1.866)
ob_lamp.lock_rotations_4d = False
ob_lamp.empty_display_type = 'ARROWS'
ob_lamp.color = (0.0, 0.0, 0.0, 0.0)
ob_lamp.lineart.crease_threshold = 0.0
ob_camera.location = (12.43, -13.82, 9.867)
ob_camera.rotation_euler = (1.109, 0.01082, 0.8149)
ob_camera.lock_rotations_4d = False
ob_camera.empty_display_type = 'ARROWS'
ob_camera.color = (0.0, 0.0, 0.0, 0.0)
ob_camera.display_type = 'WIRE'
ob_camera.lineart.crease_threshold = 0.0

# ---- collection membership
col_collection_1.objects.link(ob_cylinder_004)
col_collection_1.objects.link(ob_lamp)
col_collection_1.objects.link(ob_camera)

# ---- scene / render settings (as saved in the file)
scene.camera = ob_camera
scene.frame_start = 1; scene.frame_end = 250; scene.frame_set(1)
scene.render.engine = 'BLENDER_EEVEE_NEXT'
scene.render.resolution_percentage = 50
scene.render.dither_intensity = 0.0
scene.cycles.use_denoising = False
scene.cycles.samples = 10
scene.cycles.sampling_pattern = 'TABULATED_SOBOL'
scene.cycles.light_sampling_threshold = 0.0
scene.cycles.use_adaptive_sampling = False
scene.cycles.use_light_tree = False
scene.cycles.blur_glossy = 0.0
scene.cycles.pixel_filter_type = 'GAUSSIAN'
scene.cycles.sample_clamp_indirect = 0.0
scene.view_settings.view_transform = 'Standard'
bpy.context.view_layer.update()
